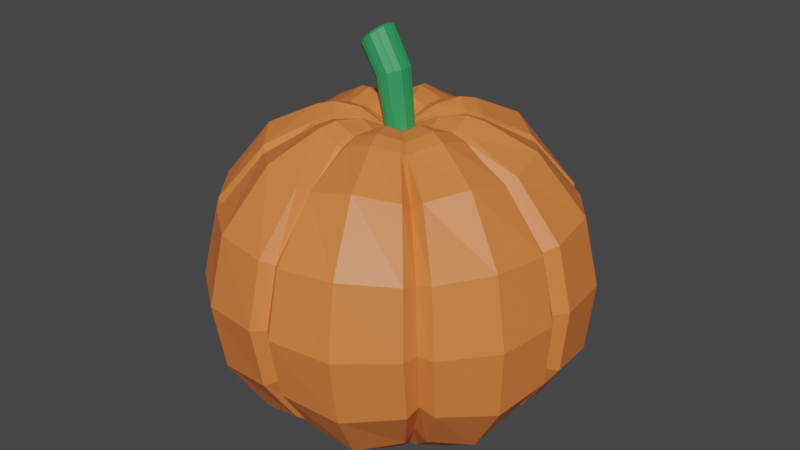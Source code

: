 # Source: pumpkin_1.blend  (saved by Blender 2.81.16; exported with 4.5.12 LTS)
import bpy
from mathutils import Matrix  # noqa: F401  (used for matrix-valued properties, if any)

bpy.ops.wm.read_factory_settings(use_empty=True)
scene = bpy.context.scene
scene.name = 'Scene'

# ---- collections
col_collection = bpy.data.collections.new('Collection'); scene.collection.children.link(col_collection)

# ---- materials (node trees are filled in below, after node groups)
mat_material_001 = bpy.data.materials.new('Material.001')
mat_material_001.use_transparent_shadow = False
mat_material_002 = bpy.data.materials.new('Material.002')
mat_material_002.use_transparent_shadow = False

# ---- material node trees
mat_material_001.use_nodes = True; mat_material_001.node_tree.nodes.clear()
_N = mat_material_001.node_tree.nodes; _L = mat_material_001.node_tree.links
n0 = _N.new('ShaderNodeOutputMaterial'); n0.name = 'Material Output'; n0.location = (300, 300)
n1 = _N.new('ShaderNodeBsdfPrincipled'); n1.name = 'Principled BSDF'; n1.location = (10, 300)
n1.distribution = 'GGX'
n1.subsurface_method = 'BURLEY'
n1.inputs[0].default_value = (0.8, 0.2059, 0.04672, 1.0)
n1.inputs[3].default_value = 1.45
n1.inputs[27].default_value = (0.0, 0.0, 0.0, 1.0)
n1.inputs[28].default_value = 1.0
_L.new(n1.outputs[0], n0.inputs[0])
n0.is_active_output = True
mat_material_002.use_nodes = True; mat_material_002.node_tree.nodes.clear()
_N = mat_material_002.node_tree.nodes; _L = mat_material_002.node_tree.links
n0 = _N.new('ShaderNodeOutputMaterial'); n0.name = 'Material Output'; n0.location = (300, 300)
n1 = _N.new('ShaderNodeBsdfPrincipled'); n1.name = 'Principled BSDF'; n1.location = (10, 300)
n1.distribution = 'GGX'
n1.subsurface_method = 'BURLEY'
n1.inputs[0].default_value = (0.02589, 0.3173, 0.1035, 1.0)
n1.inputs[3].default_value = 1.45
n1.inputs[27].default_value = (0.0, 0.0, 0.0, 1.0)
n1.inputs[28].default_value = 1.0
_L.new(n1.outputs[0], n0.inputs[0])
n0.is_active_output = True

# ---- world
world_world = bpy.data.worlds.new('World'); scene.world = world_world
world_world.use_nodes = True; world_world.node_tree.nodes.clear()
_N = world_world.node_tree.nodes; _L = world_world.node_tree.links
n0 = _N.new('ShaderNodeOutputWorld'); n0.name = 'World Output'; n0.location = (300, 300)
n1 = _N.new('ShaderNodeBackground'); n1.name = 'Background'; n1.location = (10, 300)
n1.inputs[0].default_value = (0.05088, 0.05088, 0.05088, 1.0)
_L.new(n1.outputs[0], n0.inputs[0])
n0.is_active_output = True
world_world.color = (0.05088, 0.05088, 0.05088)
world_world.use_sun_shadow = False
world_world.sun_shadow_jitter_overblur = 0.0

# ---- meshes
me_sphere = bpy.data.meshes.new('Sphere')
me_sphere.from_pydata([(-0.0007909, 0.9168, 0.001789), (0.2771, 0.2823, 0.7135), (0.4304, 0.4379, 0.5561), (0.5858, 0.5961, 0.3012), (0.6371, 0.6482, 0.001789), (0.6179, 0.6065, -0.2974), (0.4908, 0.4819, -0.5501), (0.3615, 0.3553, -0.7722), (0.3922, -0.0002886, 0.7135), (0.6089, -0.0003312, 0.5561), (0.8288, -0.0003137, 0.3012), (0.9013, -0.000311, 0.001789), (0.8742, -0.0003033, -0.2974), (0.6944, -0.0002874, -0.5501), (0.5117, -0.0002223, -0.7722), (0.2771, -0.2829, 0.7135), (0.4304, -0.4386, 0.5561), (0.5858, -0.5967, 0.3012), (0.6371, -0.6488, 0.001789), (0.6179, -0.6071, -0.2974), (0.4908, -0.4825, -0.5501), (0.3615, -0.3558, -0.7722), (-0.0008449, -0.3999, 0.7135), (-0.000742, -0.6201, 0.5561), (-0.0007842, -0.8437, 0.3012), (-0.0007909, -0.9174, 0.001789), (-0.0008588, -0.8584, -0.2974), (-0.0008987, -0.6822, -0.5501), (-0.001075, -0.503, -0.7722), (-0.2788, -0.2829, 0.7135), (-0.4318, -0.4386, 0.5561), (-0.5874, -0.5967, 0.3012), (-0.6387, -0.6488, 0.001789), (-0.6196, -0.6071, -0.2974), (-0.4926, -0.4825, -0.5501), (-0.3636, -0.3558, -0.7722), (-0.3939, -0.0002886, 0.7135), (-0.6104, -0.0003312, 0.5561), (-0.8304, -0.0003138, 0.3012), (-0.9029, -0.0003109, 0.001789), (-0.8759, -0.0003034, -0.2974), (-0.6962, -0.0002874, -0.5501), (-0.5138, -0.0002222, -0.7722), (-0.2788, 0.2823, 0.7135), (-0.4318, 0.4379, 0.5561), (-0.5874, 0.5961, 0.3012), (-0.6387, 0.6482, 0.001789), (-0.6196, 0.6065, -0.2974), (-0.4926, 0.4819, -0.5501), (-0.3636, 0.3553, -0.7722), (-0.0008449, 0.3993, 0.7135), (-0.000742, 0.6195, 0.5561), (-0.0007843, 0.8431, 0.3012), (-0.0008588, 0.8578, -0.2974), (-0.0008988, 0.6816, -0.5501), (-0.001075, 0.5026, -0.7722), (0.04604, -0.7219, -0.6004), (0.4846, -0.5437, -0.6004), (0.61, -0.6841, -0.3242), (0.05811, -0.9083, -0.3242), (0.05998, -0.9708, 0.0009906), (0.629, -0.7312, 0.0009906), (0.5784, -0.6724, 0.3261), (0.05513, -0.8928, 0.3261), (0.04044, -0.6562, 0.6011), (0.425, -0.4943, 0.6011), (0.2621, -0.3052, 0.7255), (0.02471, -0.4052, 0.7255), (0.03202, -0.5075, -0.787), (0.3403, -0.3822, -0.787), (-0.334, -0.3854, -0.787), (-0.03182, -0.5081, -0.787), (-0.04478, -0.7228, -0.6004), (-0.4747, -0.5482, -0.6004), (-0.5972, -0.6897, -0.3242), (-0.05617, -0.9095, -0.3242), (-0.05783, -0.972, 0.0009906), (-0.6156, -0.7372, 0.0009906), (-0.5662, -0.6779, 0.3261), (-0.05321, -0.8939, 0.3261), (-0.03918, -0.6571, 0.6011), (-0.4161, -0.4983, 0.6011), (-0.2572, -0.3077, 0.7255), (-0.02444, -0.4057, 0.7255), (0.3001, -0.2656, 0.7255), (0.3962, -0.02987, 0.7255), (0.5144, -0.03727, -0.787), (0.3897, -0.3326, -0.787), (0.5548, -0.4731, -0.6004), (0.7323, -0.05296, -0.6004), (0.9217, -0.06658, -0.3278), (0.6984, -0.5953, -0.3242), (0.7201, -0.6362, 0.0009906), (0.9503, -0.07114, -0.002605), (0.8739, -0.06545, 0.3261), (0.6621, -0.5851, 0.3261), (0.4865, -0.4301, 0.6011), (0.6421, -0.04822, 0.6011), (0.5143, 0.0371, -0.787), (0.3904, 0.3302, -0.787), (0.5559, 0.4698, -0.6004), (0.732, 0.05283, -0.6004), (0.9214, 0.06655, -0.3242), (0.6997, 0.5913, -0.3242), (0.7215, 0.632, 0.0009906), (0.95, 0.07115, 0.0009906), (0.8736, 0.06539, 0.3261), (0.6634, 0.5811, 0.3261), (0.4875, 0.427, 0.6011), (0.6419, 0.04794, 0.6011), (0.396, 0.02949, 0.7255), (0.3007, 0.2635, 0.7255), (0.62, 0.7342, 0.0009906), (0.07106, 0.9647, 0.0009906), (0.06515, 0.8871, 0.3261), (0.5702, 0.6751, 0.3261), (0.4189, 0.496, 0.6011), (0.04939, 0.6517, 0.6011), (0.03023, 0.4022, 0.7255), (0.2584, 0.3061, 0.7255), (0.3355, 0.3836, -0.787), (0.03919, 0.504, -0.787), (0.05624, 0.717, -0.6004), (0.4777, 0.5458, -0.6004), (0.6013, 0.6869, -0.3242), (0.07095, 0.9024, -0.3242), (-0.5539, 0.6824, 0.3261), (-0.07573, 0.8837, 0.3261), (-0.05573, 0.6493, 0.6011), (-0.4071, 0.5014, 0.6011), (-0.2516, 0.3094, 0.7255), (-0.03466, 0.4007, 0.7255), (-0.04508, 0.5022, -0.787), (-0.3268, 0.3878, -0.787), (-0.4644, 0.5517, -0.6004), (-0.06365, 0.7144, -0.6004), (-0.07992, 0.8991, -0.3242), (-0.5842, 0.6943, -0.3242), (-0.08232, 0.961, 0.0009906), (-0.6022, 0.7421, 0.0009906), (-0.5105, 0.04937, -0.787), (-0.3947, 0.3236, -0.787), (-0.561, 0.4604, -0.6004), (-0.7257, 0.07028, -0.6004), (-0.9131, 0.08851, -0.3242), (-0.7058, 0.5794, -0.3242), (-0.7275, 0.6193, 0.0009906), (-0.9413, 0.09462, 0.0009906), (-0.8657, 0.08698, 0.3261), (-0.6691, 0.5695, 0.3261), (-0.4918, 0.4184, 0.6011), (-0.6363, 0.0638, 0.6011), (-0.393, 0.03928, 0.7255), (-0.3039, 0.2582, 0.7255), (-0.9117, -0.09244, -0.3242), (-0.7045, -0.583, -0.3242), (-0.7263, -0.6231, 0.0009906), (-0.9399, -0.09878, 0.0009906), (-0.8644, -0.09087, 0.3261), (-0.6679, -0.5731, 0.3261), (-0.4909, -0.4213, 0.6011), (-0.6353, -0.0669, 0.6011), (-0.3925, -0.04141, 0.7255), (-0.3033, -0.2602, 0.7255), (-0.394, -0.3258, -0.787), (-0.5098, -0.05172, -0.787), (-0.7247, -0.07352, -0.6004), (-0.56, -0.4634, -0.6004), (0.219, 0.223, 0.7419), (0.31, -0.0003452, 0.7419), (0.219, -0.2237, 0.7419), (-0.0007082, -0.3162, 0.7419), (-0.2204, -0.2237, 0.7419), (-0.3114, -0.0003452, 0.7419), (-0.2204, 0.223, 0.7419), (-0.0007082, 0.3156, 0.7419), (0.2072, -0.2414, 0.7512), (0.01957, -0.3204, 0.7512), (-0.2033, -0.2434, 0.7512), (-0.01929, -0.3209, 0.7512), (0.2373, -0.2101, 0.7512), (0.3132, -0.02374, 0.7512), (0.3131, 0.02318, 0.7512), (0.2377, 0.2081, 0.7512), (0.02393, 0.3178, 0.7512), (0.2043, 0.2419, 0.7512), (-0.1988, 0.2445, 0.7512), (-0.02736, 0.3167, 0.7512), (-0.3107, 0.03092, 0.7512), (-0.2402, 0.204, 0.7512), (-0.3102, -0.03286, 0.7512), (-0.2397, -0.2058, 0.7512), (0.1322, 0.1345, 0.7376), (0.1872, -0.0004297, 0.7376), (0.1322, -0.1354, 0.7376), (-0.000504, -0.1912, 0.7376), (-0.1332, -0.1354, 0.7376), (-0.1882, -0.0004297, 0.7376), (-0.1332, 0.1345, 0.7376), (-0.000504, 0.1904, 0.7376), (0.1252, -0.1461, 0.7442), (0.01188, -0.1938, 0.7442), (-0.1227, -0.1473, 0.7442), (-0.01159, -0.1941, 0.7442), (0.1434, -0.1271, 0.7442), (0.1892, -0.01459, 0.7442), (0.1892, 0.01376, 0.7442), (0.1437, 0.1255, 0.7442), (0.01452, 0.1917, 0.7442), (0.1234, 0.1458, 0.7442), (-0.12, 0.1474, 0.7442), (-0.01646, 0.191, 0.7442), (-0.1876, 0.01843, 0.7442), (-0.145, 0.1229, 0.7442), (-0.1873, -0.02009, 0.7442), (-0.1447, -0.1245, 0.7442), (0.05062, 0.05127, 0.7023), (0.07172, -0.0005092, 0.7023), (0.05062, -0.05229, 0.7023), (-0.0003121, -0.07374, 0.7023), (-0.05125, -0.05229, 0.7023), (-0.07234, -0.0005092, 0.7023), (-0.05125, 0.05127, 0.7023), (-0.0003121, 0.07272, 0.7023), (0.04816, -0.05644, 0.7021), (0.00466, -0.07476, 0.7021), (-0.04699, -0.0569, 0.7021), (-0.004348, -0.07486, 0.7021), (0.05512, -0.04918, 0.7021), (0.07273, -0.005981, 0.7021), (0.0727, 0.004897, 0.7021), (0.05523, 0.04777, 0.7021), (0.005671, 0.07319, 0.7021), (0.04748, 0.05559, 0.7021), (-0.04597, 0.05619, 0.7021), (-0.00622, 0.07293, 0.7021), (-0.07189, 0.006691, 0.7021), (-0.05555, 0.0468, 0.7021), (-0.07178, -0.008095, 0.7021), (-0.05545, -0.04818, 0.7021), (-0.2806, -0.6889, -0.6615), (-0.1974, -0.4843, -0.8207), (-0.06808, -0.03059, 0.7017), (-0.1791, -0.07848, 0.7708), (-0.2972, -0.1294, 0.7843), (-0.6953, -0.2911, -0.6615), (-0.4889, -0.2047, -0.8207), (-0.3762, -0.1635, 0.7638), (-0.6095, -0.2646, 0.6407), (-0.8295, -0.3599, 0.3426), (-0.9021, -0.3913, -0.009712), (-0.875, -0.3662, -0.3622), (-0.06819, 0.0289, 0.7017), (-0.1794, 0.07653, 0.7708), (-0.2976, 0.1272, 0.7843), (-0.3768, 0.1611, 0.7638), (-0.6105, 0.2612, 0.6407), (-0.8309, 0.3557, 0.3426), (-0.9035, 0.3868, -0.009712), (-0.8764, 0.3619, -0.3622), (-0.6964, 0.2875, -0.6615), (-0.4897, 0.202, -0.8207), (-0.0274, 0.06989, 0.7017), (-0.0731, 0.1833, 0.7708), (-0.1217, 0.304, 0.7843), (-0.3701, 0.9229, -0.009712), (-0.359, 0.8635, -0.3622), (-0.2853, 0.6861, -0.6615), (-0.2006, 0.4822, -0.8207), (-0.1542, 0.3848, 0.7638), (-0.2499, 0.6235, 0.6407), (-0.3403, 0.8486, 0.3426), (0.02968, 0.0697, 0.7017), (0.07565, 0.1828, 0.7708), (0.1246, 0.3032, 0.7843), (0.3653, 0.8612, -0.3622), (0.2903, 0.6843, -0.6615), (0.204, 0.481, -0.8207), (0.1573, 0.3838, 0.7638), (0.2547, 0.6219, 0.6407), (0.3442, 0.8467, 0.3426), (0.3744, 0.9207, -0.009712), (0.07009, 0.02875, 0.7017), (0.1809, 0.07613, 0.7708), (0.2989, 0.1265, 0.7843), (0.3778, 0.1603, 0.7638), (0.6119, 0.2599, 0.6407), (0.8324, 0.3538, 0.3426), (0.9051, 0.3848, -0.009712), (0.8779, 0.36, -0.3622), (0.6977, 0.286, -0.6615), (0.4904, 0.201, -0.8207), (0.07017, -0.02998, 0.7017), (0.1811, -0.0769, 0.7708), (0.2992, -0.1268, 0.7843), (0.6126, -0.2593, 0.6407), (0.8333, -0.3526, 0.3426), (0.9061, -0.3834, -0.009712), (0.8789, -0.3588, -0.3622), (0.6984, -0.2852, -0.6615), (0.4909, -0.2005, -0.8207), (0.3782, -0.1602, 0.7638), (0.0295, -0.07119, 0.7017), (0.07518, -0.1843, 0.7708), (0.1238, -0.3046, 0.7843), (0.2027, -0.4823, -0.8207), (0.1563, -0.3851, 0.7638), (0.2531, -0.6236, 0.6407), (0.3442, -0.8483, 0.3426), (0.3742, -0.9224, -0.009712), (0.363, -0.8631, -0.3622), (0.2885, -0.686, -0.6615), (-0.3532, -0.8668, -0.3622), (-0.3641, -0.9264, -0.009712), (-0.3348, -0.852, 0.3426), (-0.2459, -0.6263, 0.6407), (-0.1517, -0.3868, 0.7638), (-0.1197, -0.3059, 0.7843), (-0.0719, -0.1851, 0.7708), (-0.02694, -0.0715, 0.7017), (0.2939, 0.2998, -0.7886), (0.4161, 0.01066, -0.7886), (0.2939, -0.2785, -0.7886), (-0.0009029, -0.3982, -0.7886), (-0.2957, -0.2785, -0.7886), (-0.4179, 0.01066, -0.7886), (-0.2957, 0.2998, -0.7886), (-0.0009029, 0.4196, -0.7886), (0.02608, -0.4017, -0.802), (0.2768, -0.2999, -0.802), (-0.2716, -0.3024, -0.802), (-0.02583, -0.4022, -0.802), (0.4184, -0.01932, -0.802), (0.3169, -0.2595, -0.802), (0.4182, 0.04116, -0.802), (0.3176, 0.2795, -0.802), (0.2729, 0.323, -0.802), (0.03191, 0.4208, -0.802), (-0.03662, 0.4194, -0.802), (-0.2657, 0.3263, -0.802), (-0.4151, 0.05113, -0.802), (-0.3209, 0.2741, -0.802), (-0.3204, -0.2539, -0.802), (-0.4145, -0.03107, -0.802), (-0.1603, -0.3824, -0.8332), (-0.3973, -0.155, -0.8332), (-0.398, 0.1757, -0.8332), (-0.1629, 0.4036, -0.8332), (0.1661, 0.4026, -0.8332), (0.399, 0.1749, -0.8332), (0.3994, -0.1517, -0.8332), (0.1651, -0.3808, -0.8332), (0.236, 0.2428, -0.786), (0.3341, 0.0106, -0.786), (0.236, -0.2216, -0.786), (-0.0007549, -0.3177, -0.786), (-0.2375, -0.2216, -0.786), (-0.3356, 0.0106, -0.786), (-0.2375, 0.2428, -0.786), (-0.0007549, 0.3389, -0.786), (0.02098, -0.3205, -0.7979), (0.2223, -0.2387, -0.7979), (-0.2181, -0.2408, -0.7979), (-0.0207, -0.3209, -0.7979), (0.336, -0.01345, -0.7979), (0.2545, -0.2063, -0.7979), (0.3359, 0.03512, -0.7979), (0.255, 0.2265, -0.7979), (0.2191, 0.2614, -0.7979), (0.02567, 0.34, -0.7979), (-0.02936, 0.3388, -0.7979), (-0.2133, 0.2641, -0.7979), (-0.3333, 0.04313, -0.7979), (-0.2577, 0.2222, -0.7979), (-0.2572, -0.2018, -0.7979), (-0.3328, -0.02288, -0.7979), (-0.1285, -0.305, -0.8261), (-0.3188, -0.1223, -0.8261), (-0.3193, 0.1432, -0.8261), (-0.1306, 0.3262, -0.8261), (0.1336, 0.3254, -0.8261), (0.3206, 0.1426, -0.8261), (0.321, -0.1196, -0.8261), (0.1328, -0.3036, -0.8261), (0.1922, 0.1997, -0.7753), (0.2721, 0.01056, -0.7753), (0.1922, -0.1785, -0.7753), (-0.000643, -0.2569, -0.7753), (-0.1935, -0.1785, -0.7753), (-0.2733, 0.01056, -0.7753), (-0.1935, 0.1997, -0.7753), (-0.000643, 0.278, -0.7753), (0.01713, -0.2591, -0.7859), (0.1811, -0.1925, -0.7859), (-0.1776, -0.1941, -0.7859), (-0.01682, -0.2594, -0.7859), (0.2737, -0.009005, -0.7859), (0.2073, -0.1661, -0.7859), (0.2736, 0.03055, -0.7859), (0.2078, 0.1864, -0.7859), (0.1785, 0.2149, -0.7859), (0.02095, 0.2789, -0.7859), (-0.02388, 0.2779, -0.7859), (-0.1737, 0.217, -0.7859), (-0.2714, 0.03707, -0.7859), (-0.2098, 0.1829, -0.7859), (-0.2094, -0.1624, -0.7859), (-0.271, -0.01669, -0.7859), (-0.1044, -0.2464, -0.8114), (-0.2595, -0.09763, -0.8114), (-0.2599, 0.1187, -0.8114), (-0.1062, 0.2677, -0.8114), (0.109, 0.267, -0.8114), (0.2613, 0.1181, -0.8114), (0.2616, -0.09544, -0.8114), (0.1084, -0.2453, -0.8114), (0.1186, 0.1273, -0.7609), (0.1679, 0.0105, -0.7609), (0.1186, -0.1063, -0.7609), (-0.0004551, -0.1546, -0.7609), (-0.1195, -0.1063, -0.7609), (-0.1688, 0.0105, -0.7609), (-0.1195, 0.1273, -0.7609), (-0.0004551, 0.1756, -0.7609), (0.01066, -0.156, -0.7694), (0.1119, -0.1148, -0.7694), (-0.1096, -0.1159, -0.7694), (-0.0103, -0.1562, -0.7694), (0.1691, -0.001547, -0.7694), (0.1281, -0.09854, -0.7694), (0.169, 0.02288, -0.7694), (0.1284, 0.1191, -0.7694), (0.1103, 0.1367, -0.7694), (0.01302, 0.1762, -0.7694), (-0.01466, 0.1756, -0.7694), (-0.1072, 0.138, -0.7694), (-0.1675, 0.0269, -0.7694), (-0.1295, 0.117, -0.7694), (-0.1292, -0.09629, -0.7694), (-0.1673, -0.006292, -0.7694), (-0.06403, -0.148, -0.7907), (-0.1598, -0.05615, -0.7907), (-0.16, 0.07741, -0.7907), (-0.0651, 0.1694, -0.7907), (0.06777, 0.169, -0.7907), (0.1618, 0.07707, -0.7907), (0.162, -0.05479, -0.7907), (0.06736, -0.1473, -0.7907), (0.0553, 0.06496, -0.7731), (0.07833, 0.01044, -0.7731), (0.0553, -0.04408, -0.7731), (-0.0002934, -0.06666, -0.7731), (-0.05589, -0.04408, -0.7731), (-0.07892, 0.01044, -0.7731), (-0.05589, 0.06496, -0.7731), (-0.0002934, 0.08754, -0.7731), (0.005093, -0.06723, -0.7747), (0.05237, -0.04803, -0.7747), (-0.05104, -0.04851, -0.7747), (-0.004696, -0.06733, -0.7747), (0.07906, 0.004872, -0.7747), (0.05993, -0.04041, -0.7747), (0.07904, 0.01627, -0.7747), (0.06005, 0.06122, -0.7747), (0.05162, 0.06941, -0.7747), (0.006192, 0.08787, -0.7747), (-0.00673, 0.08759, -0.7747), (-0.04993, 0.07004, -0.7747), (-0.0781, 0.01816, -0.7747), (-0.06034, 0.0602, -0.7747), (-0.06023, -0.03937, -0.7747), (-0.07798, 0.002656, -0.7747), (-0.02927, -0.06333, -0.7788), (-0.07397, -0.02045, -0.7788), (-0.07409, 0.04191, -0.7788), (-0.02977, 0.08487, -0.7788), (0.03227, 0.08468, -0.7788), (0.07619, 0.04175, -0.7788), (0.07627, -0.01982, -0.7788), (0.03208, -0.06302, -0.7788), (0.0205, -0.03617, -0.7757), (0.04857, -0.008736, -0.7757), (0.04852, 0.03037, -0.7757), (0.02063, 0.05763, -0.7757), (-0.01877, 0.05775, -0.7757), (-0.04692, 0.03047, -0.7757), (-0.04684, -0.009138, -0.7757), (-0.01845, -0.03637, -0.7757), (-0.04939, 0.005537, -0.7752), (-0.03812, -0.02115, -0.7752), (-0.03819, 0.04208, -0.7752), (-0.04947, 0.01538, -0.7752), (-0.03158, 0.04833, -0.7752), (-0.004141, 0.05948, -0.7752), (0.004066, 0.05965, -0.7752), (0.03292, 0.04793, -0.7752), (0.03827, 0.04273, -0.7752), (0.05033, 0.01419, -0.7752), (0.0382, -0.02182, -0.7752), (0.05034, 0.006944, -0.7752), (-0.002849, -0.03891, -0.7752), (-0.03228, -0.02696, -0.7752), (0.03339, -0.02665, -0.7752), (0.003367, -0.03885, -0.7752), (-5.32e-05, 0.05945, -0.7751), (-0.03536, 0.04511, -0.7751), (-0.04999, 0.01048, -0.7751), (-0.03536, -0.02414, -0.7751), (-5.32e-05, -0.03848, -0.7751), (0.03525, -0.02414, -0.7751), (0.04988, 0.01048, -0.7751), (0.03525, 0.04511, -0.7751), (0.01716, 0.06109, 0.9829), (0.04098, -0.0004848, 0.9908), (0.01716, -0.06206, 0.9829), (-0.04036, -0.08757, 0.964), (-0.09788, -0.06206, 0.945), (-0.1217, -0.0004848, 0.9371), (-0.09788, 0.06109, 0.945), (-0.04036, 0.0866, 0.964), (0.01443, -0.067, 0.9819), (-0.03469, -0.08879, 0.9656), (-0.09302, -0.06755, 0.9464), (-0.04486, -0.0889, 0.9623), (0.0223, -0.05837, 0.9845), (0.04217, -0.006992, 0.991), (0.04215, 0.005944, 0.991), (0.02242, 0.05693, 0.9845), (-0.03355, 0.08716, 0.966), (0.01366, 0.06623, 0.9816), (-0.09186, 0.06694, 0.9468), (-0.04697, 0.08685, 0.9616), (-0.1211, 0.008078, 0.9371), (-0.1027, 0.05578, 0.9432), (-0.121, -0.009506, 0.9371), (-0.1026, -0.05718, 0.9432), (-0.1167, -0.03626, 0.938), (-0.1168, 0.03449, 0.938), (-0.07074, 0.08323, 0.9532), (-0.006274, 0.08301, 0.9745), (0.03936, 0.03431, 0.9896), (0.03944, -0.03554, 0.9896), (-0.006476, -0.08455, 0.9744), (-0.07022, -0.0849, 0.9534), (-0.08389, 0.06381, 1.157), (-0.06459, -0.000478, 1.175), (-0.08389, -0.06477, 1.157), (-0.1305, -0.0914, 1.114), (-0.1771, -0.06477, 1.072), (-0.1964, -0.000478, 1.054), (-0.1771, 0.06381, 1.072), (-0.1305, 0.09044, 1.114), (-0.08602, -0.06992, 1.155), (-0.1258, -0.09267, 1.119), (-0.1731, -0.07049, 1.075), (-0.1341, -0.09279, 1.111), (-0.07965, -0.06091, 1.161), (-0.06354, -0.007272, 1.176), (-0.06356, 0.006234, 1.176), (-0.07955, 0.05947, 1.161), (-0.1249, 0.09103, 1.119), (-0.08665, 0.06917, 1.154), (-0.1722, 0.06992, 1.076), (-0.1358, 0.0907, 1.109), (-0.1959, 0.008462, 1.054), (-0.1809, 0.05826, 1.068), (-0.1958, -0.009896, 1.054), (-0.1808, -0.05967, 1.068), (-0.192, -0.03782, 1.057), (-0.1921, 0.03604, 1.057), (-0.1548, 0.08692, 1.091), (-0.1026, 0.0867, 1.139), (-0.06559, 0.03585, 1.173), (-0.06553, -0.03707, 1.173), (-0.1027, -0.08824, 1.139), (-0.1544, -0.08861, 1.092), (-0.09801, 0.05372, 1.161), (-0.08172, -0.0005032, 1.176), (-0.09801, -0.05473, 1.161), (-0.1373, -0.07719, 1.125), (-0.1766, -0.05473, 1.089), (-0.1929, -0.0005031, 1.074), (-0.1766, 0.05372, 1.089), (-0.1373, 0.07619, 1.125), (-0.0998, -0.05908, 1.159), (-0.1334, -0.07826, 1.128), (-0.1733, -0.05956, 1.092), (-0.1403, -0.07837, 1.122), (-0.09443, -0.05147, 1.164), (-0.08084, -0.006234, 1.177), (-0.08086, 0.005158, 1.176), (-0.09434, 0.05006, 1.164), (-0.1326, 0.07668, 1.129), (-0.1003, 0.05825, 1.159), (-0.1725, 0.05888, 1.093), (-0.1418, 0.0764, 1.121), (-0.1925, 0.007037, 1.074), (-0.1799, 0.04904, 1.086), (-0.1924, -0.008447, 1.074), (-0.1798, -0.05043, 1.086), (-0.1892, -0.032, 1.077), (-0.1893, 0.0303, 1.076), (-0.1578, 0.07322, 1.105), (-0.1138, 0.07303, 1.146), (-0.08257, 0.03014, 1.174), (-0.08251, -0.03137, 1.174), (-0.1139, -0.07453, 1.146), (-0.1575, -0.07484, 1.106)], [], [(112, 115, 3, 4), (116, 119, 1, 2), (120, 123, 6, 7), (124, 112, 4, 5), (115, 116, 2, 3), (123, 124, 5, 6), (98, 101, 13, 14), (102, 105, 11, 12), (106, 109, 9, 10), (101, 102, 12, 13), (105, 106, 10, 11), (109, 110, 8, 9), (88, 91, 19, 20), (92, 95, 17, 18), (96, 84, 15, 16), (87, 88, 20, 21), (91, 92, 18, 19), (95, 96, 16, 17), (56, 59, 26, 27), (60, 63, 24, 25), (64, 67, 22, 23), (68, 56, 27, 28), (59, 60, 25, 26), (63, 64, 23, 24), (70, 73, 34, 35), (74, 77, 32, 33), (78, 81, 30, 31), (73, 74, 33, 34), (77, 78, 31, 32), (81, 82, 29, 30), (154, 157, 39, 40), (158, 161, 37, 38), (166, 154, 40, 41), (157, 158, 38, 39), (161, 162, 36, 37), (165, 166, 41, 42), (142, 145, 47, 48), (146, 149, 45, 46), (150, 153, 43, 44), (141, 142, 48, 49), (145, 146, 46, 47), (149, 150, 44, 45), (138, 127, 52, 0), (128, 131, 50, 51), (132, 135, 54, 55), (136, 138, 0, 53), (127, 128, 51, 52), (135, 136, 53, 54), (17, 16, 65, 62), (308, 307, 64, 63), (19, 18, 61, 58), (310, 309, 60, 59), (21, 20, 57, 69), (305, 311, 56, 68), (16, 15, 66, 65), (307, 306, 67, 64), (18, 17, 62, 61), (309, 308, 63, 60), (20, 19, 58, 57), (311, 310, 59, 56), (23, 22, 83, 80), (315, 316, 82, 81), (25, 24, 79, 76), (313, 314, 78, 77), (27, 26, 75, 72), (240, 312, 74, 73), (24, 23, 80, 79), (314, 315, 81, 78), (26, 25, 76, 75), (312, 313, 77, 74), (28, 27, 72, 71), (241, 240, 73, 70), (10, 9, 97, 94), (296, 295, 96, 95), (12, 11, 93, 90), (298, 297, 92, 91), (14, 13, 89, 86), (300, 299, 88, 87), (9, 8, 85, 97), (295, 301, 84, 96), (11, 10, 94, 93), (297, 296, 95, 92), (13, 12, 90, 89), (299, 298, 91, 88), (2, 1, 111, 108), (286, 285, 110, 109), (4, 3, 107, 104), (288, 287, 106, 105), (6, 5, 103, 100), (290, 289, 102, 101), (3, 2, 108, 107), (287, 286, 109, 106), (5, 4, 104, 103), (289, 288, 105, 102), (7, 6, 100, 99), (291, 290, 101, 98), (54, 53, 125, 122), (276, 275, 124, 123), (52, 51, 117, 114), (280, 279, 116, 115), (53, 0, 113, 125), (275, 281, 112, 124), (55, 54, 122, 121), (277, 276, 123, 120), (51, 50, 118, 117), (279, 278, 119, 116), (0, 52, 114, 113), (281, 280, 115, 112), (48, 47, 137, 134), (267, 266, 136, 135), (45, 44, 129, 126), (271, 270, 128, 127), (47, 46, 139, 137), (266, 265, 138, 136), (49, 48, 134, 133), (268, 267, 135, 132), (44, 43, 130, 129), (270, 269, 131, 128), (46, 45, 126, 139), (265, 271, 127, 138), (38, 37, 151, 148), (257, 256, 150, 149), (40, 39, 147, 144), (259, 258, 146, 145), (42, 41, 143, 140), (261, 260, 142, 141), (37, 36, 152, 151), (256, 255, 153, 150), (39, 38, 148, 147), (258, 257, 149, 146), (41, 40, 144, 143), (260, 259, 145, 142), (35, 34, 167, 164), (246, 245, 166, 165), (30, 29, 163, 160), (248, 247, 162, 161), (32, 31, 159, 156), (250, 249, 158, 157), (34, 33, 155, 167), (245, 251, 154, 166), (31, 30, 160, 159), (249, 248, 161, 158), (33, 32, 156, 155), (251, 250, 157, 154), (85, 8, 169, 181), (306, 66, 176, 304), (111, 1, 168, 183), (36, 162, 190, 173), (152, 36, 173, 188), (83, 22, 171, 179), (247, 163, 191, 244), (255, 152, 188, 254), (118, 50, 175, 184), (22, 67, 177, 171), (278, 118, 184, 274), (15, 84, 180, 170), (130, 43, 174, 186), (29, 82, 178, 172), (8, 110, 182, 169), (301, 85, 181, 294), (269, 130, 186, 264), (50, 131, 187, 175), (163, 29, 172, 191), (316, 83, 179, 317), (285, 111, 183, 284), (43, 153, 189, 174), (1, 119, 185, 168), (66, 15, 170, 176), (172, 178, 202, 196), (179, 171, 195, 203), (186, 174, 198, 210), (317, 179, 203, 318), (191, 172, 196, 215), (264, 186, 210, 263), (170, 180, 204, 194), (174, 189, 213, 198), (188, 173, 197, 212), (294, 181, 205, 293), (175, 187, 211, 199), (254, 188, 212, 253), (169, 182, 206, 193), (168, 185, 209, 192), (173, 190, 214, 197), (183, 168, 192, 207), (284, 183, 207, 283), (176, 170, 194, 200), (244, 191, 215, 243), (181, 169, 193, 205), (184, 175, 199, 208), (304, 176, 200, 303), (171, 177, 201, 195), (274, 184, 208, 273), (193, 206, 230, 217), (192, 209, 233, 216), (197, 214, 238, 221), (207, 192, 216, 231), (283, 207, 231, 282), (200, 194, 218, 224), (243, 215, 239, 242), (205, 193, 217, 229), (208, 199, 223, 232), (303, 200, 224, 302), (195, 201, 225, 219), (273, 208, 232, 272), (196, 202, 226, 220), (203, 195, 219, 227), (210, 198, 222, 234), (318, 203, 227, 319), (215, 196, 220, 239), (263, 210, 234, 262), (194, 204, 228, 218), (198, 213, 237, 222), (212, 197, 221, 236), (293, 205, 229, 292), (199, 211, 235, 223), (253, 212, 236, 252), (80, 83, 316, 315), (76, 79, 314, 313), (72, 75, 312, 240), (79, 80, 315, 314), (75, 76, 313, 312), (71, 72, 240, 241), (82, 316, 317, 178), (178, 317, 318, 202), (202, 318, 319, 226), (164, 167, 245, 246), (160, 163, 247, 248), (156, 159, 249, 250), (167, 155, 251, 245), (159, 160, 248, 249), (155, 156, 250, 251), (162, 247, 244, 190), (190, 244, 243, 214), (214, 243, 242, 238), (148, 151, 256, 257), (144, 147, 258, 259), (140, 143, 260, 261), (151, 152, 255, 256), (147, 148, 257, 258), (143, 144, 259, 260), (153, 255, 254, 189), (189, 254, 253, 213), (213, 253, 252, 237), (134, 137, 266, 267), (126, 129, 270, 271), (137, 139, 265, 266), (133, 134, 267, 268), (129, 130, 269, 270), (139, 126, 271, 265), (131, 269, 264, 187), (187, 264, 263, 211), (211, 263, 262, 235), (122, 125, 275, 276), (114, 117, 279, 280), (125, 113, 281, 275), (121, 122, 276, 277), (117, 118, 278, 279), (113, 114, 280, 281), (119, 278, 274, 185), (185, 274, 273, 209), (209, 273, 272, 233), (108, 111, 285, 286), (104, 107, 287, 288), (100, 103, 289, 290), (107, 108, 286, 287), (103, 104, 288, 289), (99, 100, 290, 291), (110, 285, 284, 182), (182, 284, 283, 206), (206, 283, 282, 230), (94, 97, 295, 296), (90, 93, 297, 298), (86, 89, 299, 300), (97, 85, 301, 295), (93, 94, 296, 297), (89, 90, 298, 299), (84, 301, 294, 180), (180, 294, 293, 204), (204, 293, 292, 228), (62, 65, 307, 308), (58, 61, 309, 310), (69, 57, 311, 305), (65, 66, 306, 307), (61, 62, 308, 309), (57, 58, 310, 311), (67, 306, 304, 177), (177, 304, 303, 201), (201, 303, 302, 225), (291, 98, 334, 349), (300, 87, 333, 350), (49, 133, 339, 326), (28, 71, 331, 323), (132, 55, 327, 338), (7, 99, 335, 320), (133, 268, 347, 339), (87, 21, 322, 333), (35, 164, 342, 324), (120, 7, 320, 336), (277, 120, 336, 348), (246, 165, 343, 345), (121, 277, 348, 337), (86, 300, 350, 332), (165, 42, 325, 343), (305, 68, 328, 351), (21, 69, 329, 322), (42, 140, 340, 325), (55, 121, 337, 327), (261, 141, 341, 346), (98, 14, 321, 334), (140, 261, 346, 340), (99, 291, 349, 335), (68, 28, 323, 328), (70, 35, 324, 330), (69, 305, 351, 329), (241, 70, 330, 344), (71, 241, 344, 331), (14, 86, 332, 321), (268, 132, 338, 347), (164, 246, 345, 342), (141, 49, 326, 341), (325, 340, 372, 357), (327, 337, 369, 359), (346, 341, 373, 378), (328, 323, 355, 360), (324, 342, 374, 356), (329, 351, 383, 361), (345, 343, 375, 377), (330, 324, 356, 362), (344, 330, 362, 376), (331, 344, 376, 363), (342, 345, 377, 374), (321, 332, 364, 353), (340, 346, 378, 372), (350, 333, 365, 382), (320, 335, 367, 352), (347, 338, 370, 379), (334, 321, 353, 366), (333, 322, 354, 365), (348, 336, 368, 380), (335, 349, 381, 367), (322, 329, 361, 354), (349, 334, 366, 381), (336, 320, 352, 368), (323, 331, 363, 355), (332, 350, 382, 364), (337, 348, 380, 369), (343, 325, 357, 375), (351, 328, 360, 383), (338, 327, 359, 370), (341, 326, 358, 373), (339, 347, 379, 371), (326, 339, 371, 358), (377, 375, 407, 409), (362, 356, 388, 394), (376, 362, 394, 408), (363, 376, 408, 395), (374, 377, 409, 406), (353, 364, 396, 385), (372, 378, 410, 404), (382, 365, 397, 414), (352, 367, 399, 384), (379, 370, 402, 411), (366, 353, 385, 398), (365, 354, 386, 397), (380, 368, 400, 412), (367, 381, 413, 399), (354, 361, 393, 386), (381, 366, 398, 413), (368, 352, 384, 400), (355, 363, 395, 387), (364, 382, 414, 396), (369, 380, 412, 401), (375, 357, 389, 407), (383, 360, 392, 415), (370, 359, 391, 402), (373, 358, 390, 405), (371, 379, 411, 403), (358, 371, 403, 390), (357, 372, 404, 389), (359, 369, 401, 391), (378, 373, 405, 410), (360, 355, 387, 392), (356, 374, 406, 388), (361, 383, 415, 393), (404, 410, 442, 436), (414, 397, 429, 446), (384, 399, 431, 416), (411, 402, 434, 443), (398, 385, 417, 430), (397, 386, 418, 429), (412, 400, 432, 444), (399, 413, 445, 431), (386, 393, 425, 418), (413, 398, 430, 445), (400, 384, 416, 432), (387, 395, 427, 419), (396, 414, 446, 428), (401, 412, 444, 433), (407, 389, 421, 439), (415, 392, 424, 447), (402, 391, 423, 434), (405, 390, 422, 437), (403, 411, 443, 435), (390, 403, 435, 422), (389, 404, 436, 421), (391, 401, 433, 423), (410, 405, 437, 442), (392, 387, 419, 424), (388, 406, 438, 420), (393, 415, 447, 425), (409, 407, 439, 441), (394, 388, 420, 426), (408, 394, 426, 440), (395, 408, 440, 427), (406, 409, 441, 438), (385, 396, 428, 417), (418, 425, 457, 450), (445, 430, 462, 477), (432, 416, 448, 464), (419, 427, 459, 451), (428, 446, 478, 460), (433, 444, 476, 465), (439, 421, 453, 471), (447, 424, 456, 479), (434, 423, 455, 466), (437, 422, 454, 469), (435, 443, 475, 467), (422, 435, 467, 454), (421, 436, 468, 453), (423, 433, 465, 455), (442, 437, 469, 474), (424, 419, 451, 456), (420, 438, 470, 452), (425, 447, 479, 457), (441, 439, 471, 473), (426, 420, 452, 458), (440, 426, 458, 472), (427, 440, 472, 459), (438, 441, 473, 470), (417, 428, 460, 449), (436, 442, 474, 468), (446, 429, 461, 478), (416, 431, 463, 448), (443, 434, 466, 475), (430, 417, 449, 462), (429, 418, 450, 461), (444, 432, 464, 476), (431, 445, 477, 463), (458, 452, 507, 501), (252, 236, 532, 537), (236, 221, 517, 532), (216, 233, 529, 512), (237, 252, 537, 533), (302, 224, 520, 542), (224, 218, 514, 520), (221, 238, 534, 517), (226, 319, 543, 522), (225, 302, 542, 521), (242, 239, 535, 536), (230, 282, 540, 526), (220, 226, 522, 516), (319, 227, 523, 543), (218, 228, 524, 514), (262, 234, 530, 538), (292, 229, 525, 541), (231, 216, 512, 527), (217, 230, 526, 513), (238, 242, 536, 534), (229, 217, 513, 525), (282, 231, 527, 540), (219, 225, 521, 515), (228, 292, 541, 524), (232, 223, 519, 528), (227, 219, 515, 523), (233, 272, 539, 529), (239, 220, 516, 535), (272, 232, 528, 539), (234, 222, 518, 530), (222, 237, 533, 518), (235, 262, 538, 531), (223, 235, 531, 519), (535, 516, 548, 567), (542, 520, 552, 574), (530, 518, 550, 562), (518, 533, 565, 550), (531, 538, 570, 563), (519, 531, 563, 551), (532, 517, 549, 564), (512, 529, 561, 544), (533, 537, 569, 565), (520, 514, 546, 552), (517, 534, 566, 549), (521, 542, 574, 553), (536, 535, 567, 568), (516, 522, 554, 548), (522, 543, 575, 554), (543, 523, 555, 575), (534, 536, 568, 566), (514, 524, 556, 546), (537, 532, 564, 569), (541, 525, 557, 573), (527, 512, 544, 559), (538, 530, 562, 570), (513, 526, 558, 545), (525, 513, 545, 557), (539, 528, 560, 571), (540, 527, 559, 572), (515, 521, 553, 547), (526, 540, 572, 558), (528, 519, 551, 560), (523, 515, 547, 555), (524, 541, 573, 556), (529, 539, 571, 561), (544, 561, 593, 576), (565, 569, 601, 597), (552, 546, 578, 584), (549, 566, 598, 581), (553, 574, 606, 585), (568, 567, 599, 600), (548, 554, 586, 580), (554, 575, 607, 586), (575, 555, 587, 607), (566, 568, 600, 598), (546, 556, 588, 578), (569, 564, 596, 601), (573, 557, 589, 605), (559, 544, 576, 591), (570, 562, 594, 602), (545, 558, 590, 577), (557, 545, 577, 589), (571, 560, 592, 603), (572, 559, 591, 604), (547, 553, 585, 579), (558, 572, 604, 590), (560, 551, 583, 592), (555, 547, 579, 587), (556, 573, 605, 588), (561, 571, 603, 593), (567, 548, 580, 599), (574, 552, 584, 606), (562, 550, 582, 594), (550, 565, 597, 582), (563, 570, 602, 595), (551, 563, 595, 583), (564, 549, 581, 596), (591, 576, 593, 603, 592, 583, 595, 602, 594, 582, 597, 601, 596, 581, 598, 600, 599, 580, 586, 607, 587, 579, 585, 606, 584, 578, 588, 605, 589, 577, 590, 604), (472, 458, 501, 487), (459, 472, 487, 500), (470, 473, 486, 489), (449, 460, 499, 510), (468, 474, 485, 491), (478, 461, 498, 481), (448, 463, 496, 511), (475, 466, 493, 484), (462, 449, 510, 497), (461, 450, 509, 498), (476, 464, 495, 483), (463, 477, 482, 496), (450, 457, 502, 509), (477, 462, 497, 482), (464, 448, 511, 495), (451, 459, 500, 508), (460, 478, 481, 499), (465, 476, 483, 494), (471, 453, 506, 488), (479, 456, 503, 480), (466, 455, 504, 493), (469, 454, 505, 490), (467, 475, 484, 492), (454, 467, 492, 505), (453, 468, 491, 506), (455, 465, 494, 504), (474, 469, 490, 485), (456, 451, 508, 503), (452, 470, 489, 507), (457, 479, 480, 502), (473, 471, 488, 486), (503, 508, 500, 487, 501, 507, 489, 486, 488, 506, 491, 485, 490, 505, 492, 484, 493, 504, 494, 483, 495, 511, 496, 482, 497, 510, 499, 481, 498, 509, 502, 480)])
me_sphere.polygons.foreach_set('material_index', [0, 0, 0, 0, 0, 0, 0, 0, 0, 0, 0, 0, 0, 0, 0, 0, 0, 0, 0, 0, 0, 0, 0, 0, 0, 0, 0, 0, 0, 0, 0, 0, 0, 0, 0, 0, 0, 0, 0, 0, 0, 0, 0, 0, 0, 0, 0, 0, 0, 0, 0, 0, 0, 0, 0, 0, 0, 0, 0, 0, 0, 0, 0, 0, 0, 0, 0, 0, 0, 0, 0, 0, 0, 0, 0, 0, 0, 0, 0, 0, 0, 0, 0, 0, 0, 0, 0, 0, 0, 0, 0, 0, 0, 0, 0, 0, 0, 0, 0, 0, 0, 0, 0, 0, 0, 0, 0, 0, 0, 0, 0, 0, 0, 0, 0, 0, 0, 0, 0, 0, 0, 0, 0, 0, 0, 0, 0, 0, 0, 0, 0, 0, 0, 0, 0, 0, 0, 0, 0, 0, 0, 0, 0, 0, 0, 0, 0, 0, 0, 0, 0, 0, 0, 0, 0, 0, 0, 0, 0, 0, 0, 0, 0, 0, 0, 0, 0, 0, 0, 0, 0, 0, 0, 0, 0, 0, 0, 0, 0, 0, 0, 0, 0, 0, 0, 0, 0, 0, 0, 0, 0, 0, 0, 0, 0, 0, 0, 0, 0, 0, 0, 0, 0, 0, 0, 0, 0, 0, 0, 0, 0, 0, 0, 0, 0, 0, 0, 0, 0, 0, 0, 0, 0, 0, 0, 0, 0, 0, 0, 0, 0, 0, 0, 0, 0, 0, 0, 0, 0, 0, 0, 0, 0, 0, 0, 0, 0, 0, 0, 0, 0, 0, 0, 0, 0, 0, 0, 0, 0, 0, 0, 0, 0, 0, 0, 0, 0, 0, 0, 0, 0, 0, 0, 0, 0, 0, 0, 0, 0, 0, 0, 0, 0, 0, 0, 0, 0, 0, 0, 0, 0, 0, 0, 0, 0, 0, 0, 0, 0, 0, 0, 0, 0, 0, 0, 0, 0, 0, 0, 0, 0, 0, 0, 0, 0, 0, 0, 0, 0, 0, 0, 0, 0, 0, 0, 0, 0, 0, 0, 0, 0, 0, 0, 0, 0, 0, 0, 0, 0, 0, 0, 0, 0, 0, 0, 0, 0, 0, 0, 0, 0, 0, 0, 0, 0, 0, 0, 0, 0, 0, 0, 0, 0, 0, 0, 0, 0, 0, 0, 0, 0, 0, 0, 0, 0, 0, 0, 0, 0, 0, 0, 0, 0, 0, 0, 0, 0, 0, 0, 0, 0, 0, 0, 0, 0, 0, 0, 0, 0, 0, 0, 0, 0, 0, 0, 0, 0, 0, 0, 0, 0, 0, 0, 0, 0, 0, 0, 0, 0, 0, 0, 0, 0, 0, 0, 0, 0, 0, 0, 0, 0, 0, 0, 0, 0, 0, 0, 0, 0, 0, 0, 0, 0, 0, 0, 0, 0, 0, 0, 1, 1, 1, 1, 1, 1, 1, 1, 1, 1, 1, 1, 1, 1, 1, 1, 1, 1, 1, 1, 1, 1, 1, 1, 1, 1, 1, 1, 1, 1, 1, 1, 1, 1, 1, 1, 1, 1, 1, 1, 1, 1, 1, 1, 1, 1, 1, 1, 1, 1, 1, 1, 1, 1, 1, 1, 1, 1, 1, 1, 1, 1, 1, 1, 1, 1, 1, 1, 1, 1, 1, 1, 1, 1, 1, 1, 1, 1, 1, 1, 1, 1, 1, 1, 1, 1, 1, 1, 1, 1, 1, 1, 1, 1, 1, 1, 1, 0, 0, 0, 0, 0, 0, 0, 0, 0, 0, 0, 0, 0, 0, 0, 0, 0, 0, 0, 0, 0, 0, 0, 0, 0, 0, 0, 0, 0, 0, 0, 0])
_uv = me_sphere.uv_layers.new(name='UVMap')
_uv.uv.foreach_set('vector', [0.638, 0.5, 0.638, 0.625, 0.625, 0.625, 0.625, 0.5, 0.638, 0.75, 0.638, 0.875, 0.625, 0.875, 0.625, 0.75, 0.638, 0.125, 0.638, 0.25, 0.625, 0.25, 0.625, 0.125, 0.638, 0.375, 0.638, 0.5, 0.625, 0.5, 0.625, 0.375, 0.638, 0.625, 0.638, 0.75, 0.625, 0.75, 0.625, 0.625, 0.638, 0.25, 0.638, 0.375, 0.625, 0.375, 0.625, 0.25, 0.5127, 0.125, 0.5127, 0.25, 0.5, 0.25, 0.5, 0.125, 0.5127, 0.375, 0.5127, 0.5, 0.5, 0.5, 0.5, 0.375, 0.5127, 0.625, 0.5127, 0.75, 0.5, 0.75, 0.5, 0.625, 0.5127, 0.25, 0.5127, 0.375, 0.5, 0.375, 0.5, 0.25, 0.5127, 0.5, 0.5127, 0.625, 0.5, 0.625, 0.5, 0.5, 0.5127, 0.75, 0.5127, 0.875, 0.5, 0.875, 0.5, 0.75, 0.3871, 0.25, 0.3871, 0.375, 0.375, 0.375, 0.375, 0.25, 0.3871, 0.5, 0.3871, 0.625, 0.375, 0.625, 0.375, 0.5, 0.3871, 0.75, 0.3871, 0.875, 0.375, 0.875, 0.375, 0.75, 0.3871, 0.125, 0.3871, 0.25, 0.375, 0.25, 0.375, 0.125, 0.3871, 0.375, 0.3871, 0.5, 0.375, 0.5, 0.375, 0.375, 0.3871, 0.625, 0.3871, 0.75, 0.375, 0.75, 0.375, 0.625, 0.2609, 0.25, 0.2609, 0.375, 0.25, 0.375, 0.25, 0.25, 0.2609, 0.5, 0.2609, 0.625, 0.25, 0.625, 0.25, 0.5, 0.2609, 0.75, 0.2609, 0.875, 0.25, 0.875, 0.25, 0.75, 0.2609, 0.125, 0.2609, 0.25, 0.25, 0.25, 0.25, 0.125, 0.2609, 0.375, 0.2609, 0.5, 0.25, 0.5, 0.25, 0.375, 0.2609, 0.625, 0.2609, 0.75, 0.25, 0.75, 0.25, 0.625, 0.139, 0.125, 0.139, 0.25, 0.125, 0.25, 0.125, 0.125, 0.139, 0.375, 0.139, 0.5, 0.125, 0.5, 0.125, 0.375, 0.139, 0.625, 0.139, 0.75, 0.125, 0.75, 0.125, 0.625, 0.139, 0.25, 0.139, 0.375, 0.125, 0.375, 0.125, 0.25, 0.139, 0.5, 0.139, 0.625, 0.125, 0.625, 0.125, 0.5, 0.139, 0.75, 0.139, 0.875, 0.125, 0.875, 0.125, 0.75, 0.01747, 0.375, 0.01747, 0.5, 0.0, 0.5, 0.0, 0.375, 0.01747, 0.625, 0.01747, 0.75, 0.0, 0.75, 0.0, 0.625, 0.01747, 0.25, 0.01747, 0.375, 0.0, 0.375, 0.0, 0.25, 0.01747, 0.5, 0.01747, 0.625, 0.0, 0.625, 0.0, 0.5, 0.01747, 0.75, 0.01747, 0.875, 0.0, 0.875, 0.0, 0.75, 0.01747, 0.125, 0.01747, 0.25, 0.0, 0.25, 0.0, 0.125, 0.89, 0.25, 0.89, 0.375, 0.875, 0.375, 0.875, 0.25, 0.89, 0.5, 0.89, 0.625, 0.875, 0.625, 0.875, 0.5, 0.89, 0.75, 0.89, 0.875, 0.875, 0.875, 0.875, 0.75, 0.89, 0.125, 0.89, 0.25, 0.875, 0.25, 0.875, 0.125, 0.89, 0.375, 0.89, 0.5, 0.875, 0.5, 0.875, 0.375, 0.89, 0.625, 0.89, 0.75, 0.875, 0.75, 0.875, 0.625, 0.7648, 0.5, 0.7648, 0.625, 0.75, 0.625, 0.75, 0.5, 0.7648, 0.75, 0.7648, 0.875, 0.75, 0.875, 0.75, 0.75, 0.7648, 0.125, 0.7648, 0.25, 0.75, 0.25, 0.75, 0.125, 0.7648, 0.375, 0.7648, 0.5, 0.75, 0.5, 0.75, 0.375, 0.7648, 0.625, 0.7648, 0.75, 0.75, 0.75, 0.75, 0.625, 0.7648, 0.25, 0.7648, 0.375, 0.75, 0.375, 0.75, 0.25, 0.375, 0.625, 0.375, 0.75, 0.3636, 0.75, 0.3636, 0.625, 0.3122, 0.625, 0.3122, 0.75, 0.2609, 0.75, 0.2609, 0.625, 0.375, 0.375, 0.375, 0.5, 0.3636, 0.5, 0.3636, 0.375, 0.3122, 0.375, 0.3122, 0.5, 0.2609, 0.5, 0.2609, 0.375, 0.375, 0.125, 0.375, 0.25, 0.3636, 0.25, 0.3636, 0.125, 0.3122, 0.125, 0.3122, 0.25, 0.2609, 0.25, 0.2609, 0.125, 0.375, 0.75, 0.375, 0.875, 0.3636, 0.875, 0.3636, 0.75, 0.3122, 0.75, 0.3122, 0.875, 0.2609, 0.875, 0.2609, 0.75, 0.375, 0.5, 0.375, 0.625, 0.3636, 0.625, 0.3636, 0.5, 0.3122, 0.5, 0.3122, 0.625, 0.2609, 0.625, 0.2609, 0.5, 0.375, 0.25, 0.375, 0.375, 0.3636, 0.375, 0.3636, 0.25, 0.3122, 0.25, 0.3122, 0.375, 0.2609, 0.375, 0.2609, 0.25, 0.25, 0.75, 0.25, 0.875, 0.2396, 0.875, 0.2396, 0.75, 0.1893, 0.75, 0.1893, 0.875, 0.139, 0.875, 0.139, 0.75, 0.25, 0.5, 0.25, 0.625, 0.2396, 0.625, 0.2396, 0.5, 0.1893, 0.5, 0.1893, 0.625, 0.139, 0.625, 0.139, 0.5, 0.25, 0.25, 0.25, 0.375, 0.2396, 0.375, 0.2396, 0.25, 0.1893, 0.25, 0.1893, 0.375, 0.139, 0.375, 0.139, 0.25, 0.25, 0.625, 0.25, 0.75, 0.2396, 0.75, 0.2396, 0.625, 0.1893, 0.625, 0.1893, 0.75, 0.139, 0.75, 0.139, 0.625, 0.25, 0.375, 0.25, 0.5, 0.2396, 0.5, 0.2396, 0.375, 0.1893, 0.375, 0.1893, 0.5, 0.139, 0.5, 0.139, 0.375, 0.25, 0.125, 0.25, 0.25, 0.2396, 0.25, 0.2396, 0.125, 0.1893, 0.125, 0.1893, 0.25, 0.139, 0.25, 0.139, 0.125, 0.5, 0.625, 0.5, 0.75, 0.4874, 0.75, 0.4874, 0.625, 0.4373, 0.625, 0.4373, 0.75, 0.3871, 0.75, 0.3871, 0.625, 0.5, 0.375, 0.5, 0.5, 0.4874, 0.5, 0.4874, 0.375, 0.4373, 0.375, 0.4373, 0.5, 0.3871, 0.5, 0.3871, 0.375, 0.5, 0.125, 0.5, 0.25, 0.4874, 0.25, 0.4874, 0.125, 0.4373, 0.125, 0.4373, 0.25, 0.3871, 0.25, 0.3871, 0.125, 0.5, 0.75, 0.5, 0.875, 0.4874, 0.875, 0.4874, 0.75, 0.4373, 0.75, 0.4373, 0.875, 0.3871, 0.875, 0.3871, 0.75, 0.5, 0.5, 0.5, 0.625, 0.4874, 0.625, 0.4874, 0.5, 0.4373, 0.5, 0.4373, 0.625, 0.3871, 0.625, 0.3871, 0.5, 0.5, 0.25, 0.5, 0.375, 0.4874, 0.375, 0.4874, 0.25, 0.4373, 0.25, 0.4373, 0.375, 0.3871, 0.375, 0.3871, 0.25, 0.625, 0.75, 0.625, 0.875, 0.6122, 0.875, 0.6122, 0.75, 0.5631, 0.75, 0.5631, 0.875, 0.5127, 0.875, 0.5127, 0.75, 0.625, 0.5, 0.625, 0.625, 0.6122, 0.625, 0.6122, 0.5, 0.5631, 0.5, 0.5631, 0.625, 0.5127, 0.625, 0.5127, 0.5, 0.625, 0.25, 0.625, 0.375, 0.6122, 0.375, 0.6122, 0.25, 0.5631, 0.25, 0.5631, 0.375, 0.5127, 0.375, 0.5127, 0.25, 0.625, 0.625, 0.625, 0.75, 0.6122, 0.75, 0.6122, 0.625, 0.5631, 0.625, 0.5631, 0.75, 0.5127, 0.75, 0.5127, 0.625, 0.625, 0.375, 0.625, 0.5, 0.6122, 0.5, 0.6122, 0.375, 0.5631, 0.375, 0.5631, 0.5, 0.5127, 0.5, 0.5127, 0.375, 0.625, 0.125, 0.625, 0.25, 0.6122, 0.25, 0.6122, 0.125, 0.5631, 0.125, 0.5631, 0.25, 0.5127, 0.25, 0.5127, 0.125, 0.75, 0.25, 0.75, 0.375, 0.7367, 0.375, 0.7367, 0.25, 0.6874, 0.25, 0.6874, 0.375, 0.638, 0.375, 0.638, 0.25, 0.75, 0.625, 0.75, 0.75, 0.7367, 0.75, 0.7367, 0.625, 0.6874, 0.625, 0.6874, 0.75, 0.638, 0.75, 0.638, 0.625, 0.75, 0.375, 0.75, 0.5, 0.7367, 0.5, 0.7367, 0.375, 0.6874, 0.375, 0.6874, 0.5, 0.638, 0.5, 0.638, 0.375, 0.75, 0.125, 0.75, 0.25, 0.7367, 0.25, 0.7367, 0.125, 0.6874, 0.125, 0.6874, 0.25, 0.638, 0.25, 0.638, 0.125, 0.75, 0.75, 0.75, 0.875, 0.7367, 0.875, 0.7367, 0.75, 0.6874, 0.75, 0.6874, 0.875, 0.638, 0.875, 0.638, 0.75, 0.75, 0.5, 0.75, 0.625, 0.7367, 0.625, 0.7367, 0.5, 0.6874, 0.5, 0.6874, 0.625, 0.638, 0.625, 0.638, 0.5, 0.875, 0.25, 0.875, 0.375, 0.8586, 0.375, 0.8586, 0.25, 0.8117, 0.25, 0.8117, 0.375, 0.7648, 0.375, 0.7648, 0.25, 0.875, 0.625, 0.875, 0.75, 0.8586, 0.75, 0.8586, 0.625, 0.8117, 0.625, 0.8117, 0.75, 0.7648, 0.75, 0.7648, 0.625, 0.875, 0.375, 0.875, 0.5, 0.8586, 0.5, 0.8586, 0.375, 0.8117, 0.375, 0.8117, 0.5, 0.7648, 0.5, 0.7648, 0.375, 0.875, 0.125, 0.875, 0.25, 0.8586, 0.25, 0.8586, 0.125, 0.8117, 0.125, 0.8117, 0.25, 0.7648, 0.25, 0.7648, 0.125, 0.875, 0.75, 0.875, 0.875, 0.8586, 0.875, 0.8586, 0.75, 0.8117, 0.75, 0.8117, 0.875, 0.7648, 0.875, 0.7648, 0.75, 0.875, 0.5, 0.875, 0.625, 0.8586, 0.625, 0.8586, 0.5, 0.8117, 0.5, 0.8117, 0.625, 0.7648, 0.625, 0.7648, 0.5, 1.0, 0.625, 1.0, 0.75, 0.9831, 0.75, 0.9831, 0.625, 0.9366, 0.625, 0.9366, 0.75, 0.89, 0.75, 0.89, 0.625, 1.0, 0.375, 1.0, 0.5, 0.9831, 0.5, 0.9831, 0.375, 0.9366, 0.375, 0.9366, 0.5, 0.89, 0.5, 0.89, 0.375, 1.0, 0.125, 1.0, 0.25, 0.9831, 0.25, 0.9831, 0.125, 0.9366, 0.125, 0.9366, 0.25, 0.89, 0.25, 0.89, 0.125, 1.0, 0.75, 1.0, 0.875, 0.9831, 0.875, 0.9831, 0.75, 0.9366, 0.75, 0.9366, 0.875, 0.89, 0.875, 0.89, 0.75, 1.0, 0.5, 1.0, 0.625, 0.9831, 0.625, 0.9831, 0.5, 0.9366, 0.5, 0.9366, 0.625, 0.89, 0.625, 0.89, 0.5, 1.0, 0.25, 1.0, 0.375, 0.9831, 0.375, 0.9831, 0.25, 0.9366, 0.25, 0.9366, 0.375, 0.89, 0.375, 0.89, 0.25, 0.125, 0.125, 0.125, 0.25, 0.1105, 0.25, 0.1105, 0.125, 0.06401, 0.125, 0.06401, 0.25, 0.01747, 0.25, 0.01747, 0.125, 0.125, 0.75, 0.125, 0.875, 0.1105, 0.875, 0.1105, 0.75, 0.06401, 0.75, 0.06401, 0.875, 0.01747, 0.875, 0.01747, 0.75, 0.125, 0.5, 0.125, 0.625, 0.1105, 0.625, 0.1105, 0.5, 0.06401, 0.5, 0.06401, 0.625, 0.01747, 0.625, 0.01747, 0.5, 0.125, 0.25, 0.125, 0.375, 0.1105, 0.375, 0.1105, 0.25, 0.06401, 0.25, 0.06401, 0.375, 0.01747, 0.375, 0.01747, 0.25, 0.125, 0.625, 0.125, 0.75, 0.1105, 0.75, 0.1105, 0.625, 0.06401, 0.625, 0.06401, 0.75, 0.01747, 0.75, 0.01747, 0.625, 0.125, 0.375, 0.125, 0.5, 0.1105, 0.5, 0.1105, 0.375, 0.06401, 0.375, 0.06401, 0.5, 0.01747, 0.5, 0.01747, 0.375, 0.4874, 0.875, 0.5, 0.875, 0.5, 0.875, 0.4874, 0.875, 0.3122, 0.875, 0.3636, 0.875, 0.3636, 0.875, 0.3122, 0.875, 0.6122, 0.875, 0.625, 0.875, 0.625, 0.875, 0.6122, 0.875, 0.0, 0.875, 0.01747, 0.875, 0.01747, 0.875, 0.0, 0.875, 0.9831, 0.875, 1.0, 0.875, 1.0, 0.875, 0.9831, 0.875, 0.2396, 0.875, 0.25, 0.875, 0.25, 0.875, 0.2396, 0.875, 0.06401, 0.875, 0.1105, 0.875, 0.1105, 0.875, 0.06401, 0.875, 0.9366, 0.875, 0.9831, 0.875, 0.9831, 0.875, 0.9366, 0.875, 0.7367, 0.875, 0.75, 0.875, 0.75, 0.875, 0.7367, 0.875, 0.25, 0.875, 0.2609, 0.875, 0.2609, 0.875, 0.25, 0.875, 0.6874, 0.875, 0.7367, 0.875, 0.7367, 0.875, 0.6874, 0.875, 0.375, 0.875, 0.3871, 0.875, 0.3871, 0.875, 0.375, 0.875, 0.8586, 0.875, 0.875, 0.875, 0.875, 0.875, 0.8586, 0.875, 0.125, 0.875, 0.139, 0.875, 0.139, 0.875, 0.125, 0.875, 0.5, 0.875, 0.5127, 0.875, 0.5127, 0.875, 0.5, 0.875, 0.4373, 0.875, 0.4874, 0.875, 0.4874, 0.875, 0.4373, 0.875, 0.8117, 0.875, 0.8586, 0.875, 0.8586, 0.875, 0.8117, 0.875, 0.75, 0.875, 0.7648, 0.875, 0.7648, 0.875, 0.75, 0.875, 0.1105, 0.875, 0.125, 0.875, 0.125, 0.875, 0.1105, 0.875, 0.1893, 0.875, 0.2396, 0.875, 0.2396, 0.875, 0.1893, 0.875, 0.5631, 0.875, 0.6122, 0.875, 0.6122, 0.875, 0.5631, 0.875, 0.875, 0.875, 0.89, 0.875, 0.89, 0.875, 0.875, 0.875, 0.625, 0.875, 0.638, 0.875, 0.638, 0.875, 0.625, 0.875, 0.3636, 0.875, 0.375, 0.875, 0.375, 0.875, 0.3636, 0.875, 0.125, 0.875, 0.139, 0.875, 0.139, 0.875, 0.125, 0.875, 0.2396, 0.875, 0.25, 0.875, 0.25, 0.875, 0.2396, 0.875, 0.8586, 0.875, 0.875, 0.875, 0.875, 0.875, 0.8586, 0.875, 0.1893, 0.875, 0.2396, 0.875, 0.2396, 0.875, 0.1893, 0.875, 0.1105, 0.875, 0.125, 0.875, 0.125, 0.875, 0.1105, 0.875, 0.8117, 0.875, 0.8586, 0.875, 0.8586, 0.875, 0.8117, 0.875, 0.375, 0.875, 0.3871, 0.875, 0.3871, 0.875, 0.375, 0.875, 0.875, 0.875, 0.89, 0.875, 0.89, 0.875, 0.875, 0.875, 0.9831, 0.875, 1.0, 0.875, 1.0, 0.875, 0.9831, 0.875, 0.4373, 0.875, 0.4874, 0.875, 0.4874, 0.875, 0.4373, 0.875, 0.75, 0.875, 0.7648, 0.875, 0.7648, 0.875, 0.75, 0.875, 0.9366, 0.875, 0.9831, 0.875, 0.9831, 0.875, 0.9366, 0.875, 0.5, 0.875, 0.5127, 0.875, 0.5127, 0.875, 0.5, 0.875, 0.625, 0.875, 0.638, 0.875, 0.638, 0.875, 0.625, 0.875, 0.0, 0.875, 0.01747, 0.875, 0.01747, 0.875, 0.0, 0.875, 0.6122, 0.875, 0.625, 0.875, 0.625, 0.875, 0.6122, 0.875, 0.5631, 0.875, 0.6122, 0.875, 0.6122, 0.875, 0.5631, 0.875, 0.3636, 0.875, 0.375, 0.875, 0.375, 0.875, 0.3636, 0.875, 0.06401, 0.875, 0.1105, 0.875, 0.1105, 0.875, 0.06401, 0.875, 0.4874, 0.875, 0.5, 0.875, 0.5, 0.875, 0.4874, 0.875, 0.7367, 0.875, 0.75, 0.875, 0.75, 0.875, 0.7367, 0.875, 0.3122, 0.875, 0.3636, 0.875, 0.3636, 0.875, 0.3122, 0.875, 0.25, 0.875, 0.2609, 0.875, 0.2609, 0.875, 0.25, 0.875, 0.6874, 0.875, 0.7367, 0.875, 0.7367, 0.875, 0.6874, 0.875, 0.5, 0.875, 0.5127, 0.875, 0.5127, 0.875, 0.5, 0.875, 0.625, 0.875, 0.638, 0.875, 0.638, 0.875, 0.625, 0.875, 0.0, 0.875, 0.01747, 0.875, 0.01747, 0.875, 0.0, 0.875, 0.6122, 0.875, 0.625, 0.875, 0.625, 0.875, 0.6122, 0.875, 0.5631, 0.875, 0.6122, 0.875, 0.6122, 0.875, 0.563, 0.875, 0.3636, 0.875, 0.375, 0.875, 0.375, 0.875, 0.3636, 0.875, 0.06401, 0.875, 0.1105, 0.875, 0.1105, 0.875, 0.06401, 0.875, 0.4874, 0.875, 0.5, 0.875, 0.5, 0.875, 0.4874, 0.875, 0.7367, 0.875, 0.75, 0.875, 0.75, 0.875, 0.7367, 0.875, 0.3122, 0.875, 0.3636, 0.875, 0.3636, 0.875, 0.3122, 0.875, 0.25, 0.875, 0.2609, 0.875, 0.2609, 0.875, 0.25, 0.875, 0.6874, 0.875, 0.7367, 0.875, 0.7367, 0.875, 0.6874, 0.875, 0.125, 0.875, 0.139, 0.875, 0.139, 0.875, 0.125, 0.875, 0.2396, 0.875, 0.25, 0.875, 0.25, 0.875, 0.2396, 0.875, 0.8586, 0.875, 0.875, 0.875, 0.875, 0.875, 0.8586, 0.875, 0.1893, 0.875, 0.2396, 0.875, 0.2396, 0.875, 0.1893, 0.875, 0.1105, 0.875, 0.125, 0.875, 0.125, 0.875, 0.1105, 0.875, 0.8117, 0.875, 0.8586, 0.875, 0.8586, 0.875, 0.8117, 0.875, 0.375, 0.875, 0.3871, 0.875, 0.3871, 0.875, 0.375, 0.875, 0.875, 0.875, 0.89, 0.875, 0.89, 0.875, 0.875, 0.875, 0.9831, 0.875, 1.0, 0.875, 1.0, 0.875, 0.9831, 0.875, 0.4373, 0.875, 0.4874, 0.875, 0.4874, 0.875, 0.4373, 0.875, 0.75, 0.875, 0.7648, 0.875, 0.7648, 0.875, 0.75, 0.875, 0.9366, 0.875, 0.9831, 0.875, 0.9831, 0.875, 0.9366, 0.875, 0.2396, 0.75, 0.2396, 0.875, 0.1893, 0.875, 0.1893, 0.75, 0.2396, 0.5, 0.2396, 0.625, 0.1893, 0.625, 0.1893, 0.5, 0.2396, 0.25, 0.2396, 0.375, 0.1893, 0.375, 0.1893, 0.25, 0.2396, 0.625, 0.2396, 0.75, 0.1893, 0.75, 0.1893, 0.625, 0.2396, 0.375, 0.2396, 0.5, 0.1893, 0.5, 0.1893, 0.375, 0.2396, 0.125, 0.2396, 0.25, 0.1893, 0.25, 0.1893, 0.125, 0.139, 0.875, 0.1893, 0.875, 0.1893, 0.875, 0.139, 0.875, 0.139, 0.875, 0.1893, 0.875, 0.1893, 0.875, 0.139, 0.875, 0.139, 0.875, 0.1893, 0.875, 0.1893, 0.875, 0.139, 0.875, 0.1105, 0.125, 0.1105, 0.25, 0.06401, 0.25, 0.06401, 0.125, 0.1105, 0.75, 0.1105, 0.875, 0.06401, 0.875, 0.06401, 0.75, 0.1105, 0.5, 0.1105, 0.625, 0.06401, 0.625, 0.06401, 0.5, 0.1105, 0.25, 0.1105, 0.375, 0.06401, 0.375, 0.06401, 0.25, 0.1105, 0.625, 0.1105, 0.75, 0.06401, 0.75, 0.06401, 0.625, 0.1105, 0.375, 0.1105, 0.5, 0.06401, 0.5, 0.06401, 0.375, 0.01747, 0.875, 0.06401, 0.875, 0.06401, 0.875, 0.01747, 0.875, 0.01747, 0.875, 0.06401, 0.875, 0.06401, 0.875, 0.01747, 0.875, 0.01747, 0.875, 0.06401, 0.875, 0.06401, 0.875, 0.01747, 0.875, 0.9831, 0.625, 0.9831, 0.75, 0.9366, 0.75, 0.9366, 0.625, 0.9831, 0.375, 0.9831, 0.5, 0.9366, 0.5, 0.9366, 0.375, 0.9831, 0.125, 0.9831, 0.25, 0.9366, 0.25, 0.9366, 0.125, 0.9831, 0.75, 0.9831, 0.875, 0.9366, 0.875, 0.9366, 0.75, 0.9831, 0.5, 0.9831, 0.625, 0.9366, 0.625, 0.9366, 0.5, 0.9831, 0.25, 0.9831, 0.375, 0.9366, 0.375, 0.9366, 0.25, 0.89, 0.875, 0.9366, 0.875, 0.9366, 0.875, 0.89, 0.875, 0.89, 0.875, 0.9366, 0.875, 0.9366, 0.875, 0.89, 0.875, 0.89, 0.875, 0.9366, 0.875, 0.9366, 0.875, 0.89, 0.875, 0.8586, 0.25, 0.8586, 0.375, 0.8117, 0.375, 0.8117, 0.25, 0.8586, 0.625, 0.8586, 0.75, 0.8117, 0.75, 0.8117, 0.625, 0.8586, 0.375, 0.8586, 0.5, 0.8117, 0.5, 0.8117, 0.375, 0.8586, 0.125, 0.8586, 0.25, 0.8117, 0.25, 0.8117, 0.125, 0.8586, 0.75, 0.8586, 0.875, 0.8117, 0.875, 0.8117, 0.75, 0.8586, 0.5, 0.8586, 0.625, 0.8117, 0.625, 0.8117, 0.5, 0.7648, 0.875, 0.8117, 0.875, 0.8117, 0.875, 0.7648, 0.875, 0.7648, 0.875, 0.8117, 0.875, 0.8117, 0.875, 0.7648, 0.875, 0.7648, 0.875, 0.8117, 0.875, 0.8117, 0.875, 0.7648, 0.875, 0.7367, 0.25, 0.7367, 0.375, 0.6874, 0.375, 0.6874, 0.25, 0.7367, 0.625, 0.7367, 0.75, 0.6874, 0.75, 0.6874, 0.625, 0.7367, 0.375, 0.7367, 0.5, 0.6874, 0.5, 0.6874, 0.375, 0.7367, 0.125, 0.7367, 0.25, 0.6874, 0.25, 0.6874, 0.125, 0.7367, 0.75, 0.7367, 0.875, 0.6874, 0.875, 0.6874, 0.75, 0.7367, 0.5, 0.7367, 0.625, 0.6874, 0.625, 0.6874, 0.5, 0.638, 0.875, 0.6874, 0.875, 0.6874, 0.875, 0.638, 0.875, 0.638, 0.875, 0.6874, 0.875, 0.6874, 0.875, 0.638, 0.875, 0.638, 0.875, 0.6874, 0.875, 0.6874, 0.875, 0.638, 0.875, 0.6122, 0.75, 0.6122, 0.875, 0.5631, 0.875, 0.5631, 0.75, 0.6122, 0.5, 0.6122, 0.625, 0.5631, 0.625, 0.5631, 0.5, 0.6122, 0.25, 0.6122, 0.375, 0.5631, 0.375, 0.5631, 0.25, 0.6122, 0.625, 0.6122, 0.75, 0.5631, 0.75, 0.5631, 0.625, 0.6122, 0.375, 0.6122, 0.5, 0.5631, 0.5, 0.5631, 0.375, 0.6122, 0.125, 0.6122, 0.25, 0.5631, 0.25, 0.5631, 0.125, 0.5127, 0.875, 0.5631, 0.875, 0.5631, 0.875, 0.5127, 0.875, 0.5127, 0.875, 0.5631, 0.875, 0.5631, 0.875, 0.5127, 0.875, 0.5127, 0.875, 0.5631, 0.875, 0.563, 0.875, 0.5127, 0.875, 0.4874, 0.625, 0.4874, 0.75, 0.4373, 0.75, 0.4373, 0.625, 0.4874, 0.375, 0.4874, 0.5, 0.4373, 0.5, 0.4373, 0.375, 0.4874, 0.125, 0.4874, 0.25, 0.4373, 0.25, 0.4373, 0.125, 0.4874, 0.75, 0.4874, 0.875, 0.4373, 0.875, 0.4373, 0.75, 0.4874, 0.5, 0.4874, 0.625, 0.4373, 0.625, 0.4373, 0.5, 0.4874, 0.25, 0.4874, 0.375, 0.4373, 0.375, 0.4373, 0.25, 0.3871, 0.875, 0.4373, 0.875, 0.4373, 0.875, 0.3871, 0.875, 0.3871, 0.875, 0.4373, 0.875, 0.4373, 0.875, 0.3871, 0.875, 0.3871, 0.875, 0.4373, 0.875, 0.4373, 0.875, 0.3871, 0.875, 0.3636, 0.625, 0.3636, 0.75, 0.3122, 0.75, 0.3122, 0.625, 0.3636, 0.375, 0.3636, 0.5, 0.3122, 0.5, 0.3122, 0.375, 0.3636, 0.125, 0.3636, 0.25, 0.3122, 0.25, 0.3122, 0.125, 0.3636, 0.75, 0.3636, 0.875, 0.3122, 0.875, 0.3122, 0.75, 0.3636, 0.5, 0.3636, 0.625, 0.3122, 0.625, 0.3122, 0.5, 0.3636, 0.25, 0.3636, 0.375, 0.3122, 0.375, 0.3122, 0.25, 0.2609, 0.875, 0.3122, 0.875, 0.3122, 0.875, 0.2609, 0.875, 0.2609, 0.875, 0.3122, 0.875, 0.3122, 0.875, 0.2609, 0.875, 0.2609, 0.875, 0.3122, 0.875, 0.3122, 0.875, 0.2609, 0.875, 0.5631, 0.125, 0.5127, 0.125, 0.5127, 0.125, 0.5631, 0.125, 0.4373, 0.125, 0.3871, 0.125, 0.3871, 0.125, 0.4373, 0.125, 0.875, 0.125, 0.8586, 0.125, 0.8586, 0.125, 0.875, 0.125, 0.25, 0.125, 0.2396, 0.125, 0.2396, 0.125, 0.25, 0.125, 0.7648, 0.125, 0.75, 0.125, 0.75, 0.125, 0.7648, 0.125, 0.625, 0.125, 0.6122, 0.125, 0.6122, 0.125, 0.625, 0.125, 0.8586, 0.125, 0.8117, 0.125, 0.8117, 0.125, 0.8586, 0.125, 0.3871, 0.125, 0.375, 0.125, 0.375, 0.125, 0.3871, 0.125, 0.125, 0.125, 0.1105, 0.125, 0.1105, 0.125, 0.125, 0.125, 0.638, 0.125, 0.625, 0.125, 0.625, 0.125, 0.638, 0.125, 0.6874, 0.125, 0.638, 0.125, 0.638, 0.125, 0.6874, 0.125, 0.06401, 0.125, 0.01747, 0.125, 0.01747, 0.125, 0.06401, 0.125, 0.7367, 0.125, 0.6874, 0.125, 0.6874, 0.125, 0.7367, 0.125, 0.4874, 0.125, 0.4373, 0.125, 0.4373, 0.125, 0.4874, 0.125, 0.01747, 0.125, 0.0, 0.125, 0.0, 0.125, 0.01747, 0.125, 0.3122, 0.125, 0.2609, 0.125, 0.2609, 0.125, 0.3122, 0.125, 0.375, 0.125, 0.3636, 0.125, 0.3636, 0.125, 0.375, 0.125, 1.0, 0.125, 0.9831, 0.125, 0.9831, 0.125, 1.0, 0.125, 0.75, 0.125, 0.7367, 0.125, 0.7367, 0.125, 0.75, 0.125, 0.9366, 0.125, 0.89, 0.125, 0.89, 0.125, 0.9366, 0.125, 0.5127, 0.125, 0.5, 0.125, 0.5, 0.125, 0.5127, 0.125, 0.9831, 0.125, 0.9366, 0.125, 0.9366, 0.125, 0.9831, 0.125, 0.6122, 0.125, 0.5631, 0.125, 0.5631, 0.125, 0.6122, 0.125, 0.2609, 0.125, 0.25, 0.125, 0.25, 0.125, 0.2609, 0.125, 0.139, 0.125, 0.125, 0.125, 0.125, 0.125, 0.139, 0.125, 0.3636, 0.125, 0.3122, 0.125, 0.3122, 0.125, 0.3636, 0.125, 0.1893, 0.125, 0.139, 0.125, 0.139, 0.125, 0.1893, 0.125, 0.2396, 0.125, 0.1893, 0.125, 0.1893, 0.125, 0.2396, 0.125, 0.5, 0.125, 0.4874, 0.125, 0.4874, 0.125, 0.5, 0.125, 0.8117, 0.125, 0.7648, 0.125, 0.7648, 0.125, 0.8117, 0.125, 0.1105, 0.125, 0.06401, 0.125, 0.06401, 0.125, 0.1105, 0.125, 0.89, 0.125, 0.875, 0.125, 0.875, 0.125, 0.89, 0.125, 1.0, 0.125, 0.9831, 0.125, 0.9831, 0.125, 1.0, 0.125, 0.75, 0.125, 0.7367, 0.125, 0.7367, 0.125, 0.75, 0.125, 0.9366, 0.125, 0.89, 0.125, 0.89, 0.125, 0.9366, 0.125, 0.2609, 0.125, 0.25, 0.125, 0.25, 0.125, 0.2609, 0.125, 0.125, 0.125, 0.1105, 0.125, 0.1105, 0.125, 0.125, 0.125, 0.3636, 0.125, 0.3122, 0.125, 0.3122, 0.125, 0.3636, 0.125, 0.06401, 0.125, 0.01747, 0.125, 0.01747, 0.125, 0.06401, 0.125, 0.139, 0.125, 0.125, 0.125, 0.125, 0.125, 0.139, 0.125, 0.1893, 0.125, 0.139, 0.125, 0.139, 0.125, 0.1893, 0.125, 0.2396, 0.125, 0.1893, 0.125, 0.1893, 0.125, 0.2396, 0.125, 0.1105, 0.125, 0.06401, 0.125, 0.06401, 0.125, 0.1105, 0.125, 0.5, 0.125, 0.4874, 0.125, 0.4874, 0.125, 0.5, 0.125, 0.9831, 0.125, 0.9366, 0.125, 0.9366, 0.125, 0.9831, 0.125, 0.4373, 0.125, 0.3871, 0.125, 0.3871, 0.125, 0.4373, 0.125, 0.625, 0.125, 0.6122, 0.125, 0.6122, 0.125, 0.625, 0.125, 0.8117, 0.125, 0.7648, 0.125, 0.7648, 0.125, 0.8117, 0.125, 0.5127, 0.125, 0.5, 0.125, 0.5, 0.125, 0.5127, 0.125, 0.3871, 0.125, 0.375, 0.125, 0.375, 0.125, 0.3871, 0.125, 0.6874, 0.125, 0.638, 0.125, 0.638, 0.125, 0.6874, 0.125, 0.6122, 0.125, 0.5631, 0.125, 0.5631, 0.125, 0.6122, 0.125, 0.375, 0.125, 0.3636, 0.125, 0.3636, 0.125, 0.375, 0.125, 0.5631, 0.125, 0.5127, 0.125, 0.5127, 0.125, 0.5631, 0.125, 0.638, 0.125, 0.625, 0.125, 0.625, 0.125, 0.638, 0.125, 0.25, 0.125, 0.2396, 0.125, 0.2396, 0.125, 0.25, 0.125, 0.4874, 0.125, 0.4373, 0.125, 0.4373, 0.125, 0.4874, 0.125, 0.7367, 0.125, 0.6874, 0.125, 0.6874, 0.125, 0.7367, 0.125, 0.01747, 0.125, 0.0, 0.125, 0.0, 0.125, 0.01747, 0.125, 0.3122, 0.125, 0.2609, 0.125, 0.2609, 0.125, 0.3122, 0.125, 0.7648, 0.125, 0.75, 0.125, 0.75, 0.125, 0.7648, 0.125, 0.89, 0.125, 0.875, 0.125, 0.875, 0.125, 0.89, 0.125, 0.8586, 0.125, 0.8117, 0.125, 0.8117, 0.125, 0.8586, 0.125, 0.875, 0.125, 0.8586, 0.125, 0.8586, 0.125, 0.875, 0.125, 0.06401, 0.125, 0.01747, 0.125, 0.01747, 0.125, 0.06401, 0.125, 0.139, 0.125, 0.125, 0.125, 0.125, 0.125, 0.139, 0.125, 0.1893, 0.125, 0.139, 0.125, 0.139, 0.125, 0.1893, 0.125, 0.2396, 0.125, 0.1893, 0.125, 0.1893, 0.125, 0.2396, 0.125, 0.1105, 0.125, 0.06401, 0.125, 0.06401, 0.125, 0.1105, 0.125, 0.5, 0.125, 0.4874, 0.125, 0.4874, 0.125, 0.5, 0.125, 0.9831, 0.125, 0.9366, 0.125, 0.9366, 0.125, 0.9831, 0.125, 0.4373, 0.125, 0.3871, 0.125, 0.3871, 0.125, 0.4373, 0.125, 0.625, 0.125, 0.6122, 0.125, 0.6122, 0.125, 0.625, 0.125, 0.8117, 0.125, 0.7648, 0.125, 0.7648, 0.125, 0.8117, 0.125, 0.5127, 0.125, 0.5, 0.125, 0.5, 0.125, 0.5127, 0.125, 0.3871, 0.125, 0.375, 0.125, 0.375, 0.125, 0.3871, 0.125, 0.6874, 0.125, 0.638, 0.125, 0.638, 0.125, 0.6874, 0.125, 0.6122, 0.125, 0.5631, 0.125, 0.5631, 0.125, 0.6122, 0.125, 0.375, 0.125, 0.3636, 0.125, 0.3636, 0.125, 0.375, 0.125, 0.5631, 0.125, 0.5127, 0.125, 0.5127, 0.125, 0.5631, 0.125, 0.638, 0.125, 0.625, 0.125, 0.625, 0.125, 0.638, 0.125, 0.25, 0.125, 0.2396, 0.125, 0.2396, 0.125, 0.25, 0.125, 0.4874, 0.125, 0.4373, 0.125, 0.4373, 0.125, 0.4874, 0.125, 0.7367, 0.125, 0.6874, 0.125, 0.6874, 0.125, 0.7367, 0.125, 0.01747, 0.125, 0.0, 0.125, 0.0, 0.125, 0.01747, 0.125, 0.3122, 0.125, 0.2609, 0.125, 0.2609, 0.125, 0.3122, 0.125, 0.7648, 0.125, 0.75, 0.125, 0.75, 0.125, 0.7648, 0.125, 0.89, 0.125, 0.875, 0.125, 0.875, 0.125, 0.89, 0.125, 0.8586, 0.125, 0.8117, 0.125, 0.8117, 0.125, 0.8586, 0.125, 0.875, 0.125, 0.8586, 0.125, 0.8586, 0.125, 0.875, 0.125, 1.0, 0.125, 0.9831, 0.125, 0.9831, 0.125, 1.0, 0.125, 0.75, 0.125, 0.7367, 0.125, 0.7367, 0.125, 0.75, 0.125, 0.9366, 0.125, 0.89, 0.125, 0.89, 0.125, 0.9366, 0.125, 0.2609, 0.125, 0.25, 0.125, 0.25, 0.125, 0.2609, 0.125, 0.125, 0.125, 0.1105, 0.125, 0.1105, 0.125, 0.125, 0.125, 0.3636, 0.125, 0.3122, 0.125, 0.3122, 0.125, 0.3636, 0.125, 0.9831, 0.125, 0.9366, 0.125, 0.9366, 0.125, 0.9831, 0.125, 0.4373, 0.125, 0.3871, 0.125, 0.3871, 0.125, 0.4373, 0.125, 0.625, 0.125, 0.6122, 0.125, 0.6122, 0.125, 0.625, 0.125, 0.8117, 0.125, 0.7648, 0.125, 0.7648, 0.125, 0.8117, 0.125, 0.5127, 0.125, 0.5, 0.125, 0.5, 0.125, 0.5127, 0.125, 0.3871, 0.125, 0.375, 0.125, 0.375, 0.125, 0.3871, 0.125, 0.6874, 0.125, 0.638, 0.125, 0.638, 0.125, 0.6874, 0.125, 0.6122, 0.125, 0.5631, 0.125, 0.5631, 0.125, 0.6122, 0.125, 0.375, 0.125, 0.3636, 0.125, 0.3636, 0.125, 0.375, 0.125, 0.5631, 0.125, 0.5127, 0.125, 0.5127, 0.125, 0.5631, 0.125, 0.638, 0.125, 0.625, 0.125, 0.625, 0.125, 0.638, 0.125, 0.25, 0.125, 0.2396, 0.125, 0.2396, 0.125, 0.25, 0.125, 0.4874, 0.125, 0.4373, 0.125, 0.4373, 0.125, 0.4874, 0.125, 0.7367, 0.125, 0.6874, 0.125, 0.6874, 0.125, 0.7367, 0.125, 0.01747, 0.125, 0.0, 0.125, 0.0, 0.125, 0.01747, 0.125, 0.3122, 0.125, 0.2609, 0.125, 0.2609, 0.125, 0.3122, 0.125, 0.7648, 0.125, 0.75, 0.125, 0.75, 0.125, 0.7648, 0.125, 0.89, 0.125, 0.875, 0.125, 0.875, 0.125, 0.89, 0.125, 0.8586, 0.125, 0.8117, 0.125, 0.8117, 0.125, 0.8586, 0.125, 0.875, 0.125, 0.8586, 0.125, 0.8586, 0.125, 0.875, 0.125, 1.0, 0.125, 0.9831, 0.125, 0.9831, 0.125, 1.0, 0.125, 0.75, 0.125, 0.7367, 0.125, 0.7367, 0.125, 0.75, 0.125, 0.9366, 0.125, 0.89, 0.125, 0.89, 0.125, 0.9366, 0.125, 0.2609, 0.125, 0.25, 0.125, 0.25, 0.125, 0.2609, 0.125, 0.125, 0.125, 0.1105, 0.125, 0.1105, 0.125, 0.125, 0.125, 0.3636, 0.125, 0.3122, 0.125, 0.3122, 0.125, 0.3636, 0.125, 0.06401, 0.125, 0.01747, 0.125, 0.01747, 0.125, 0.06401, 0.125, 0.139, 0.125, 0.125, 0.125, 0.125, 0.125, 0.139, 0.125, 0.1893, 0.125, 0.139, 0.125, 0.139, 0.125, 0.1893, 0.125, 0.2396, 0.125, 0.1893, 0.125, 0.1893, 0.125, 0.2396, 0.125, 0.1105, 0.125, 0.06401, 0.125, 0.06401, 0.125, 0.1105, 0.125, 0.5, 0.125, 0.4874, 0.125, 0.4874, 0.125, 0.5, 0.125, 0.375, 0.125, 0.3636, 0.125, 0.3636, 0.125, 0.375, 0.125, 0.5631, 0.125, 0.5127, 0.125, 0.5127, 0.125, 0.5631, 0.125, 0.638, 0.125, 0.625, 0.125, 0.625, 0.125, 0.638, 0.125, 0.25, 0.125, 0.2396, 0.125, 0.2396, 0.125, 0.25, 0.125, 0.4874, 0.125, 0.4373, 0.125, 0.4373, 0.125, 0.4874, 0.125, 0.7367, 0.125, 0.6874, 0.125, 0.6874, 0.125, 0.7367, 0.125, 0.01747, 0.125, 0.0, 0.125, 0.0, 0.125, 0.01747, 0.125, 0.3122, 0.125, 0.2609, 0.125, 0.2609, 0.125, 0.3122, 0.125, 0.7648, 0.125, 0.75, 0.125, 0.75, 0.125, 0.7648, 0.125, 0.89, 0.125, 0.875, 0.125, 0.875, 0.125, 0.89, 0.125, 0.8586, 0.125, 0.8117, 0.125, 0.8117, 0.125, 0.8586, 0.125, 0.875, 0.125, 0.8586, 0.125, 0.8586, 0.125, 0.875, 0.125, 1.0, 0.125, 0.9831, 0.125, 0.9831, 0.125, 1.0, 0.125, 0.75, 0.125, 0.7367, 0.125, 0.7367, 0.125, 0.75, 0.125, 0.9366, 0.125, 0.89, 0.125, 0.89, 0.125, 0.9366, 0.125, 0.2609, 0.125, 0.25, 0.125, 0.25, 0.125, 0.2609, 0.125, 0.125, 0.125, 0.1105, 0.125, 0.1105, 0.125, 0.125, 0.125, 0.3636, 0.125, 0.3122, 0.125, 0.3122, 0.125, 0.3636, 0.125, 0.06401, 0.125, 0.01747, 0.125, 0.01747, 0.125, 0.06401, 0.125, 0.139, 0.125, 0.125, 0.125, 0.125, 0.125, 0.139, 0.125, 0.1893, 0.125, 0.139, 0.125, 0.139, 0.125, 0.1893, 0.125, 0.2396, 0.125, 0.1893, 0.125, 0.1893, 0.125, 0.2396, 0.125, 0.1105, 0.125, 0.06401, 0.125, 0.06401, 0.125, 0.1105, 0.125, 0.5, 0.125, 0.4874, 0.125, 0.4874, 0.125, 0.5, 0.125, 0.9831, 0.125, 0.9366, 0.125, 0.9366, 0.125, 0.9831, 0.125, 0.4373, 0.125, 0.3871, 0.125, 0.3871, 0.125, 0.4373, 0.125, 0.625, 0.125, 0.6122, 0.125, 0.6122, 0.125, 0.625, 0.125, 0.8117, 0.125, 0.7648, 0.125, 0.7648, 0.125, 0.8117, 0.125, 0.5127, 0.125, 0.5, 0.125, 0.5, 0.125, 0.5127, 0.125, 0.3871, 0.125, 0.375, 0.125, 0.375, 0.125, 0.3871, 0.125, 0.6874, 0.125, 0.638, 0.125, 0.638, 0.125, 0.6874, 0.125, 0.6122, 0.125, 0.5631, 0.125, 0.5631, 0.125, 0.6122, 0.125, 0.139, 0.125, 0.125, 0.125, 0.125, 0.125, 0.139, 0.125, 0.9366, 0.875, 0.9831, 0.875, 0.9831, 0.875, 0.9366, 0.875, 0.9831, 0.875, 1.0, 0.875, 1.0, 0.875, 0.9831, 0.875, 0.625, 0.875, 0.638, 0.875, 0.638, 0.875, 0.625, 0.875, 0.89, 0.875, 0.9366, 0.875, 0.9366, 0.875, 0.89, 0.875, 0.3122, 0.875, 0.3636, 0.875, 0.3636, 0.875, 0.3122, 0.875, 0.3636, 0.875, 0.375, 0.875, 0.375, 0.875, 0.3636, 0.875, 0.0, 0.875, 0.01747, 0.875, 0.01747, 0.875, 0.0, 0.875, 0.139, 0.875, 0.1893, 0.875, 0.1893, 0.875, 0.139, 0.875, 0.2609, 0.875, 0.3122, 0.875, 0.3122, 0.875, 0.2609, 0.875, 0.06401, 0.875, 0.1105, 0.875, 0.1105, 0.875, 0.06401, 0.875, 0.5127, 0.875, 0.563, 0.875, 0.563, 0.875, 0.5127, 0.875, 0.125, 0.875, 0.139, 0.875, 0.139, 0.875, 0.125, 0.875, 0.1893, 0.875, 0.2396, 0.875, 0.2396, 0.875, 0.1893, 0.875, 0.375, 0.875, 0.3871, 0.875, 0.3871, 0.875, 0.375, 0.875, 0.8117, 0.875, 0.8586, 0.875, 0.8586, 0.875, 0.8117, 0.875, 0.4373, 0.875, 0.4874, 0.875, 0.4874, 0.875, 0.4373, 0.875, 0.6122, 0.875, 0.625, 0.875, 0.625, 0.875, 0.6122, 0.875, 0.5, 0.875, 0.5127, 0.875, 0.5127, 0.875, 0.5, 0.875, 0.01747, 0.875, 0.06401, 0.875, 0.06401, 0.875, 0.01747, 0.875, 0.4874, 0.875, 0.5, 0.875, 0.5, 0.875, 0.4874, 0.875, 0.563, 0.875, 0.6122, 0.875, 0.6122, 0.875, 0.563, 0.875, 0.25, 0.875, 0.2609, 0.875, 0.2609, 0.875, 0.25, 0.875, 0.3871, 0.875, 0.4373, 0.875, 0.4373, 0.875, 0.3871, 0.875, 0.7367, 0.875, 0.75, 0.875, 0.75, 0.875, 0.7367, 0.875, 0.2396, 0.875, 0.25, 0.875, 0.25, 0.875, 0.2396, 0.875, 0.638, 0.875, 0.6874, 0.875, 0.6874, 0.875, 0.638, 0.875, 0.1105, 0.875, 0.125, 0.875, 0.125, 0.875, 0.1105, 0.875, 0.6874, 0.875, 0.7367, 0.875, 0.7367, 0.875, 0.6874, 0.875, 0.8586, 0.875, 0.875, 0.875, 0.875, 0.875, 0.8586, 0.875, 0.875, 0.875, 0.89, 0.875, 0.89, 0.875, 0.875, 0.875, 0.7648, 0.875, 0.8117, 0.875, 0.8117, 0.875, 0.7648, 0.875, 0.75, 0.875, 0.7648, 0.875, 0.7648, 0.875, 0.75, 0.875, 0.1105, 0.875, 0.125, 0.875, 0.125, 0.875, 0.1105, 0.875, 0.3122, 0.875, 0.3636, 0.875, 0.3636, 0.875, 0.3122, 0.875, 0.8586, 0.875, 0.875, 0.875, 0.875, 0.875, 0.8586, 0.875, 0.875, 0.875, 0.89, 0.875, 0.89, 0.875, 0.875, 0.875, 0.7648, 0.875, 0.8117, 0.875, 0.8117, 0.875, 0.7648, 0.875, 0.75, 0.875, 0.7648, 0.875, 0.7648, 0.875, 0.75, 0.875, 0.9831, 0.875, 1.0, 0.875, 1.0, 0.875, 0.9831, 0.875, 0.625, 0.875, 0.638, 0.875, 0.638, 0.875, 0.625, 0.875, 0.89, 0.875, 0.9366, 0.875, 0.9366, 0.875, 0.89, 0.875, 0.3636, 0.875, 0.375, 0.875, 0.375, 0.875, 0.3636, 0.875, 0.0, 0.875, 0.01747, 0.875, 0.01747, 0.875, 0.0, 0.875, 0.2609, 0.875, 0.3122, 0.875, 0.3122, 0.875, 0.2609, 0.875, 0.06401, 0.875, 0.1105, 0.875, 0.1105, 0.875, 0.06401, 0.875, 0.125, 0.875, 0.139, 0.875, 0.139, 0.875, 0.125, 0.875, 0.139, 0.875, 0.1893, 0.875, 0.1893, 0.875, 0.139, 0.875, 0.1893, 0.875, 0.2396, 0.875, 0.2396, 0.875, 0.1893, 0.875, 0.01747, 0.875, 0.06401, 0.875, 0.06401, 0.875, 0.01747, 0.875, 0.375, 0.875, 0.3871, 0.875, 0.3871, 0.875, 0.375, 0.875, 0.9366, 0.875, 0.9831, 0.875, 0.9831, 0.875, 0.9366, 0.875, 0.4373, 0.875, 0.4874, 0.875, 0.4874, 0.875, 0.4373, 0.875, 0.6122, 0.875, 0.625, 0.875, 0.625, 0.875, 0.6122, 0.875, 0.8117, 0.875, 0.8586, 0.875, 0.8586, 0.875, 0.8117, 0.875, 0.5, 0.875, 0.5127, 0.875, 0.5127, 0.875, 0.5, 0.875, 0.4874, 0.875, 0.5, 0.875, 0.5, 0.875, 0.4874, 0.875, 0.6874, 0.875, 0.7367, 0.875, 0.7367, 0.875, 0.6874, 0.875, 0.563, 0.875, 0.6122, 0.875, 0.6122, 0.875, 0.563, 0.875, 0.25, 0.875, 0.2609, 0.875, 0.2609, 0.875, 0.25, 0.875, 0.5127, 0.875, 0.563, 0.875, 0.563, 0.875, 0.5127, 0.875, 0.7367, 0.875, 0.75, 0.875, 0.75, 0.875, 0.7367, 0.875, 0.2396, 0.875, 0.25, 0.875, 0.25, 0.875, 0.2396, 0.875, 0.3871, 0.875, 0.4373, 0.875, 0.4373, 0.875, 0.3871, 0.875, 0.638, 0.875, 0.6874, 0.875, 0.6874, 0.875, 0.638, 0.875, 0.625, 0.875, 0.638, 0.875, 0.638, 0.875, 0.625, 0.875, 0.89, 0.875, 0.9366, 0.875, 0.9366, 0.875, 0.89, 0.875, 0.3636, 0.875, 0.375, 0.875, 0.375, 0.875, 0.3636, 0.875, 0.0, 0.875, 0.01747, 0.875, 0.01747, 0.875, 0.0, 0.875, 0.2609, 0.875, 0.3122, 0.875, 0.3122, 0.875, 0.2609, 0.875, 0.06401, 0.875, 0.1105, 0.875, 0.1105, 0.875, 0.06401, 0.875, 0.125, 0.875, 0.139, 0.875, 0.139, 0.875, 0.125, 0.875, 0.139, 0.875, 0.1893, 0.875, 0.1893, 0.875, 0.139, 0.875, 0.1893, 0.875, 0.2396, 0.875, 0.2396, 0.875, 0.1893, 0.875, 0.01747, 0.875, 0.06401, 0.875, 0.06401, 0.875, 0.01747, 0.875, 0.375, 0.875, 0.3871, 0.875, 0.3871, 0.875, 0.375, 0.875, 0.9366, 0.875, 0.9831, 0.875, 0.9831, 0.875, 0.9366, 0.875, 0.4373, 0.875, 0.4874, 0.875, 0.4874, 0.875, 0.4373, 0.875, 0.6122, 0.875, 0.625, 0.875, 0.625, 0.875, 0.6122, 0.875, 0.8117, 0.875, 0.8586, 0.875, 0.8586, 0.875, 0.8117, 0.875, 0.5, 0.875, 0.5127, 0.875, 0.5127, 0.875, 0.5, 0.875, 0.4874, 0.875, 0.5, 0.875, 0.5, 0.875, 0.4874, 0.875, 0.6874, 0.875, 0.7367, 0.875, 0.7367, 0.875, 0.6874, 0.875, 0.563, 0.875, 0.6122, 0.875, 0.6122, 0.875, 0.563, 0.875, 0.25, 0.875, 0.2609, 0.875, 0.2609, 0.875, 0.25, 0.875, 0.5127, 0.875, 0.563, 0.875, 0.563, 0.875, 0.5127, 0.875, 0.7367, 0.875, 0.75, 0.875, 0.75, 0.875, 0.7367, 0.875, 0.2396, 0.875, 0.25, 0.875, 0.25, 0.875, 0.2396, 0.875, 0.3871, 0.875, 0.4373, 0.875, 0.4373, 0.875, 0.3871, 0.875, 0.638, 0.875, 0.6874, 0.875, 0.6874, 0.875, 0.638, 0.875, 0.1105, 0.875, 0.125, 0.875, 0.125, 0.875, 0.1105, 0.875, 0.3122, 0.875, 0.3636, 0.875, 0.3636, 0.875, 0.3122, 0.875, 0.8586, 0.875, 0.875, 0.875, 0.875, 0.875, 0.8586, 0.875, 0.875, 0.875, 0.89, 0.875, 0.89, 0.875, 0.875, 0.875, 0.7648, 0.875, 0.8117, 0.875, 0.8117, 0.875, 0.7648, 0.875, 0.75, 0.875, 0.7648, 0.875, 0.7648, 0.875, 0.75, 0.875, 0.9831, 0.875, 1.0, 0.875, 1.0, 0.875, 0.9831, 0.875, 0.6122, 0.875, 0.625, 0.875, 0.638, 0.875, 0.6874, 0.875, 0.7367, 0.875, 0.75, 0.875, 0.7648, 0.875, 0.8117, 0.875, 0.8586, 0.875, 0.875, 0.875, 0.89, 0.875, 0.9366, 0.875, 0.9831, 0.875, 0.0, 0.875, 0.01747, 0.875, 0.06401, 0.875, 0.1105, 0.875, 0.125, 0.875, 0.139, 0.875, 0.1893, 0.875, 0.2396, 0.875, 0.25, 0.875, 0.2609, 0.875, 0.3122, 0.875, 0.3636, 0.875, 0.375, 0.875, 0.3871, 0.875, 0.4373, 0.875, 0.4874, 0.875, 0.5, 0.875, 0.5127, 0.875, 0.563, 0.875, 0.1893, 0.125, 0.139, 0.125, 0.139, 0.125, 0.1893, 0.125, 0.2396, 0.125, 0.1893, 0.125, 0.1893, 0.125, 0.2396, 0.125, 0.1105, 0.125, 0.06401, 0.125, 0.06401, 0.125, 0.1105, 0.125, 0.5, 0.125, 0.4874, 0.125, 0.4874, 0.125, 0.5, 0.125, 0.9831, 0.125, 0.9366, 0.125, 0.9366, 0.125, 0.9831, 0.125, 0.4373, 0.125, 0.3871, 0.125, 0.3871, 0.125, 0.4373, 0.125, 0.625, 0.125, 0.6122, 0.125, 0.6122, 0.125, 0.625, 0.125, 0.8117, 0.125, 0.7648, 0.125, 0.7648, 0.125, 0.8117, 0.125, 0.5127, 0.125, 0.5, 0.125, 0.5, 0.125, 0.5127, 0.125, 0.3871, 0.125, 0.375, 0.125, 0.375, 0.125, 0.3871, 0.125, 0.6874, 0.125, 0.638, 0.125, 0.638, 0.125, 0.6874, 0.125, 0.6122, 0.125, 0.5631, 0.125, 0.5631, 0.125, 0.6122, 0.125, 0.375, 0.125, 0.3636, 0.125, 0.3636, 0.125, 0.375, 0.125, 0.5631, 0.125, 0.5127, 0.125, 0.5127, 0.125, 0.5631, 0.125, 0.638, 0.125, 0.625, 0.125, 0.625, 0.125, 0.638, 0.125, 0.25, 0.125, 0.2396, 0.125, 0.2396, 0.125, 0.25, 0.125, 0.4874, 0.125, 0.4373, 0.125, 0.4373, 0.125, 0.4874, 0.125, 0.7367, 0.125, 0.6874, 0.125, 0.6874, 0.125, 0.7367, 0.125, 0.01747, 0.125, 0.0, 0.125, 0.0, 0.125, 0.01747, 0.125, 0.3122, 0.125, 0.2609, 0.125, 0.2609, 0.125, 0.3122, 0.125, 0.7648, 0.125, 0.75, 0.125, 0.75, 0.125, 0.7648, 0.125, 0.89, 0.125, 0.875, 0.125, 0.875, 0.125, 0.89, 0.125, 0.8586, 0.125, 0.8117, 0.125, 0.8117, 0.125, 0.8586, 0.125, 0.875, 0.125, 0.8586, 0.125, 0.8586, 0.125, 0.875, 0.125, 1.0, 0.125, 0.9831, 0.125, 0.9831, 0.125, 1.0, 0.125, 0.75, 0.125, 0.7367, 0.125, 0.7367, 0.125, 0.75, 0.125, 0.9366, 0.125, 0.89, 0.125, 0.89, 0.125, 0.9366, 0.125, 0.2609, 0.125, 0.25, 0.125, 0.25, 0.125, 0.2609, 0.125, 0.125, 0.125, 0.1105, 0.125, 0.1105, 0.125, 0.125, 0.125, 0.3636, 0.125, 0.3122, 0.125, 0.3122, 0.125, 0.3636, 0.125, 0.06401, 0.125, 0.01747, 0.125, 0.01747, 0.125, 0.06401, 0.125, 0.2609, 0.125, 0.25, 0.125, 0.2396, 0.125, 0.1893, 0.125, 0.139, 0.125, 0.125, 0.125, 0.1105, 0.125, 0.06401, 0.125, 0.01747, 0.125, 0.0, 0.125, 0.9831, 0.125, 0.9366, 0.125, 0.89, 0.125, 0.875, 0.125, 0.8586, 0.125, 0.8117, 0.125, 0.7648, 0.125, 0.75, 0.125, 0.7367, 0.125, 0.6874, 0.125, 0.638, 0.125, 0.625, 0.125, 0.6122, 0.125, 0.5631, 0.125, 0.5127, 0.125, 0.5, 0.125, 0.4874, 0.125, 0.4373, 0.125, 0.3871, 0.125, 0.375, 0.125, 0.3636, 0.125, 0.3122, 0.125])
me_sphere.materials.append(mat_material_001)
me_sphere.materials.append(mat_material_002)
me_sphere.use_remesh_fix_poles = True
me_sphere.use_remesh_preserve_attributes = False
me_sphere.use_mirror_vertex_groups = False
me_sphere.update()

# ---- objects
ob_sphere = bpy.data.objects.new('Sphere', me_sphere)

# ---- transforms, parenting, visibility, modifiers, constraints
ob_sphere.location = (0.0, 0.0, 0.2883)
ob_sphere.scale = (0.3336, 0.3336, 0.3336)
ob_sphere.lineart.crease_threshold = 0.0

# ---- collection membership
col_collection.objects.link(ob_sphere)

# ---- scene / render settings (as saved in the file)
scene.frame_start = 1; scene.frame_end = 250; scene.frame_set(1)
scene.render.engine = 'BLENDER_EEVEE_NEXT'
scene.cycles.use_denoising = False
scene.cycles.samples = 128
scene.cycles.sampling_pattern = 'TABULATED_SOBOL'
scene.cycles.use_adaptive_sampling = False
scene.cycles.use_light_tree = False
scene.view_settings.view_transform = 'Filmic'
bpy.context.view_layer.update()

# ---- added for rendering (the .blend has no active camera and no usable light): camera, sun
cam_auto = bpy.data.cameras.new('AutoCamera')
cam_auto.lens = 50.0
cam_auto.sensor_width = 36.0
cam_auto.clip_end = 1000.0
ob_auto_camera = bpy.data.objects.new('AutoCamera', cam_auto)
scene.collection.objects.link(ob_auto_camera)
ob_auto_camera.location = (1.04213, -1.24999, 1.17808)
ob_auto_camera.rotation_euler = (1.09748, -7.21219e-08, 0.694738)
scene.camera = ob_auto_camera
light_auto_sun = bpy.data.lights.new('AutoSun', 'SUN')
light_auto_sun.energy = 3.0
light_auto_sun.angle = 0.0523599
ob_auto_sun = bpy.data.objects.new('AutoSun', light_auto_sun)
scene.collection.objects.link(ob_auto_sun)
ob_auto_sun.rotation_euler = (0.872665, 0.174533, 0.523599)
bpy.context.view_layer.update()

